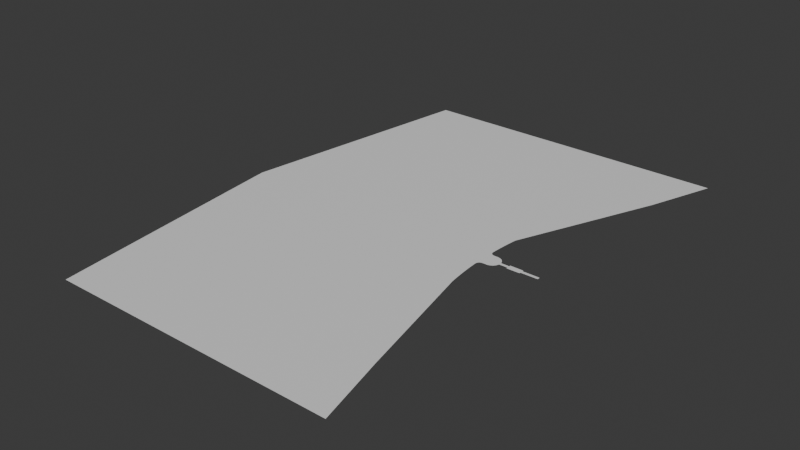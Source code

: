 # Source: Sea.blend  (saved by Blender 4.2.66; exported with 4.5.12 LTS)
import bpy
from mathutils import Matrix  # noqa: F401  (used for matrix-valued properties, if any)

bpy.ops.wm.read_factory_settings(use_empty=True)
scene = bpy.context.scene
scene.name = 'Scene'

# ---- images (referenced by path relative to the original .blend; pixels are not part of the script)
import os
ASSET_DIR = os.environ.get("B2B_ASSET_DIR", "")  # directory of the original .blend (textures are referenced by path, not embedded)
HERE = os.path.dirname(os.path.abspath(__file__))  # packed textures are extracted next to this script under _unpacked/

def load_image(name, relpath, width, height, colorspace="sRGB"):
    """Load a texture the original file referenced (path relative to the .blend, or extracted next to this script)."""
    p = next((c for c in (os.path.join(HERE, relpath), os.path.join(ASSET_DIR, relpath)) if relpath and os.path.exists(c)), "")
    if p:
        img = bpy.data.images.load(p, check_existing=True)
        img.name = name
    else:  # same state as the original file: an image datablock whose file is absent (Cycles renders it pink)
        img = bpy.data.images.new(name, width, height)
        img.source = "FILE"
        img.filepath = "//" + (relpath or name)
    img.colorspace_settings.name = colorspace
    return img
img_texturescom_pavement_square_1k_albedo_tif = load_image('TexturesCom_Pavement_Square_1K_albedo.tif', 'textures/SQUARE PAVEMENT - PBR0054/TexturesCom_Pavement_Square_1K_albedo.tif', 1024, 1024, 'sRGB')
img_texturescom_pavement_square_1k_normal_tif = load_image('TexturesCom_Pavement_Square_1K_normal.tif', 'textures/SQUARE PAVEMENT - PBR0054/TexturesCom_Pavement_Square_1K_normal.tif', 1024, 1024, 'Non-Color')
img_texturescom_pavement_square_1k_roughness_tif = load_image('TexturesCom_Pavement_Square_1K_roughness.tif', 'textures/SQUARE PAVEMENT - PBR0054/TexturesCom_Pavement_Square_1K_roughness.tif', 1024, 1024, 'Non-Color')
img_texturescom_marble_tilesherringbone8_512_albedo_tif = load_image('TexturesCom_Marble_TilesHerringbone8_512_albedo.tif', 'textures/WHITE MARBLE HERRINGBONE TILES - PBR0464/TexturesCom_Marble_TilesHerringbone8_512_albedo.tif', 1024, 1024, 'sRGB')
img_texturescom_marble_tilesherringbone8_512_normal_tif = load_image('TexturesCom_Marble_TilesHerringbone8_512_normal.tif', 'textures/WHITE MARBLE HERRINGBONE TILES - PBR0464/TexturesCom_Marble_TilesHerringbone8_512_normal.tif', 1024, 1024, 'Non-Color')
img_texturescom_marble_tilesherringbone8_512_roughness_tif = load_image('TexturesCom_Marble_TilesHerringbone8_512_roughness.tif', 'textures/WHITE MARBLE HERRINGBONE TILES - PBR0464/TexturesCom_Marble_TilesHerringbone8_512_roughness.tif', 1024, 1024, 'Non-Color')
img_texturescom_marble_slabwhite2_512_albedo_tif = load_image('TexturesCom_Marble_SlabWhite2_512_albedo.tif', 'textures/POLISHED WHITE MARBLE SLAB - PBR0430/TexturesCom_Marble_SlabWhite2_512_albedo.tif', 1024, 1024, 'sRGB')

# ---- materials (node trees are filled in below, after node groups)
mat_water = bpy.data.materials.new('Water')
mat_water.diffuse_color = (0.0, 0.127, 0.8, 1.0)
mat_water.roughness = 0.5
mat_road = bpy.data.materials.new('Road')
mat_road.roughness = 0.5
mat_trotuar = bpy.data.materials.new('Trotuar')
mat_trotuar.roughness = 0.5
mat_trotuar.specular_intensity = 1.0
mat_marble_floor = bpy.data.materials.new('Marble floor')
mat_marble_floor.roughness = 0.5
mat_maidan_floor = bpy.data.materials.new('Maidan floor')
mat_maidan_floor.roughness = 0.5
mat_water_transparent = bpy.data.materials.new('Water transparent')
mat_water_transparent.roughness = 0.5

# ---- material node trees
mat_water.use_nodes = True; mat_water.node_tree.nodes.clear()
_N = mat_water.node_tree.nodes; _L = mat_water.node_tree.links
n0 = _N.new('ShaderNodeBsdfPrincipled'); n0.name = 'Principled BSDF'; n0.location = (10, 300)
n0.inputs[0].default_value = (0.0, 0.127, 0.8, 1.0)
n0.inputs[27].default_value = (0.0, 0.0, 0.0, 1.0)
n0.inputs[28].default_value = 1.0
n1 = _N.new('ShaderNodeOutputMaterial'); n1.name = 'Material Output'; n1.location = (300, 300)
n2 = _N.new('ShaderNodeNormalMap'); n2.name = 'Normal Map'; n2.location = (-300, -300)
n2.label = 'Normal/Map'
n2.inputs[0].default_value = 0.0
_L.new(n0.outputs[0], n1.inputs[0])
_L.new(n2.outputs[0], n0.inputs[5])
n1.is_active_output = True
mat_road.use_nodes = True; mat_road.node_tree.nodes.clear()
_N = mat_road.node_tree.nodes; _L = mat_road.node_tree.links
n0 = _N.new('ShaderNodeBsdfPrincipled'); n0.name = 'Principled BSDF'; n0.location = (10, 300)
n0.inputs[27].default_value = (0.0, 0.0, 0.0, 1.0)
n0.inputs[28].default_value = 1.0
n1 = _N.new('ShaderNodeOutputMaterial'); n1.name = 'Material Output'; n1.location = (300, 300)
n2 = _N.new('ShaderNodeNormalMap'); n2.name = 'Normal Map'; n2.location = (-300, -300)
n2.label = 'Normal/Map'
n3 = _N.new('ShaderNodeTexImage'); n3.name = 'Image Texture'; n3.location = (-300, 600)
n3.image = img_texturescom_pavement_square_1k_albedo_tif
n4 = _N.new('ShaderNodeTexImage'); n4.name = 'Image Texture.001'; n4.location = (-600, -900)
n4.image = img_texturescom_pavement_square_1k_normal_tif
n5 = _N.new('ShaderNodeTexImage'); n5.name = 'Image Texture.002'; n5.location = (-300, 300)
n5.image = img_texturescom_pavement_square_1k_roughness_tif
_L.new(n0.outputs[0], n1.inputs[0])
_L.new(n2.outputs[0], n0.inputs[5])
_L.new(n3.outputs[0], n0.inputs[0])
_L.new(n4.outputs[0], n2.inputs[1])
_L.new(n5.outputs[0], n0.inputs[2])
n1.is_active_output = True
mat_trotuar.use_nodes = True; mat_trotuar.node_tree.nodes.clear()
_N = mat_trotuar.node_tree.nodes; _L = mat_trotuar.node_tree.links
n0 = _N.new('ShaderNodeBsdfPrincipled'); n0.name = 'Principled BSDF'; n0.location = (10, 300)
n0.inputs[13].default_value = 1.0
n0.inputs[27].default_value = (0.0, 0.0, 0.0, 1.0)
n0.inputs[28].default_value = 1.0
n1 = _N.new('ShaderNodeOutputMaterial'); n1.name = 'Material Output'; n1.location = (300, 300)
n2 = _N.new('ShaderNodeNormalMap'); n2.name = 'Normal Map'; n2.location = (-300, -300)
n2.label = 'Normal/Map'
n3 = _N.new('ShaderNodeTexImage'); n3.name = 'Image Texture'; n3.location = (-300, 600)
n3.image = img_texturescom_marble_tilesherringbone8_512_albedo_tif
n4 = _N.new('ShaderNodeTexImage'); n4.name = 'Image Texture.001'; n4.location = (-600, -900)
n4.image = img_texturescom_marble_tilesherringbone8_512_normal_tif
n5 = _N.new('ShaderNodeTexImage'); n5.name = 'Image Texture.002'; n5.location = (-300, 300)
n5.image = img_texturescom_marble_tilesherringbone8_512_roughness_tif
_L.new(n0.outputs[0], n1.inputs[0])
_L.new(n2.outputs[0], n0.inputs[5])
_L.new(n3.outputs[0], n0.inputs[0])
_L.new(n4.outputs[0], n2.inputs[1])
_L.new(n5.outputs[0], n0.inputs[2])
n1.is_active_output = True
mat_marble_floor.use_nodes = True; mat_marble_floor.node_tree.nodes.clear()
_N = mat_marble_floor.node_tree.nodes; _L = mat_marble_floor.node_tree.links
n0 = _N.new('ShaderNodeBsdfPrincipled'); n0.name = 'Principled BSDF'; n0.location = (10, 300)
n0.inputs[27].default_value = (0.0, 0.0, 0.0, 1.0)
n0.inputs[28].default_value = 1.0
n1 = _N.new('ShaderNodeOutputMaterial'); n1.name = 'Material Output'; n1.location = (300, 300)
n2 = _N.new('ShaderNodeNormalMap'); n2.name = 'Normal Map'; n2.location = (-300, -300)
n2.label = 'Normal/Map'
n2.inputs[0].default_value = 0.0
n3 = _N.new('ShaderNodeTexImage'); n3.name = 'Image Texture'; n3.location = (-300, 600)
n3.image = img_texturescom_marble_slabwhite2_512_albedo_tif
_L.new(n0.outputs[0], n1.inputs[0])
_L.new(n2.outputs[0], n0.inputs[5])
_L.new(n3.outputs[0], n0.inputs[0])
n1.is_active_output = True
mat_maidan_floor.use_nodes = True; mat_maidan_floor.node_tree.nodes.clear()
_N = mat_maidan_floor.node_tree.nodes; _L = mat_maidan_floor.node_tree.links
n0 = _N.new('ShaderNodeBsdfPrincipled'); n0.name = 'Principled BSDF'; n0.location = (10, 300)
n0.inputs[27].default_value = (0.0, 0.0, 0.0, 1.0)
n0.inputs[28].default_value = 1.0
n1 = _N.new('ShaderNodeOutputMaterial'); n1.name = 'Material Output'; n1.location = (300, 300)
n2 = _N.new('ShaderNodeNormalMap'); n2.name = 'Normal Map'; n2.location = (-300, -300)
n2.label = 'Normal/Map'
n2.inputs[0].default_value = 0.0
_L.new(n0.outputs[0], n1.inputs[0])
_L.new(n2.outputs[0], n0.inputs[5])
n1.is_active_output = True
mat_water_transparent.use_nodes = True; mat_water_transparent.node_tree.nodes.clear()
_N = mat_water_transparent.node_tree.nodes; _L = mat_water_transparent.node_tree.links
n0 = _N.new('ShaderNodeBsdfPrincipled'); n0.name = 'Principled BSDF'; n0.location = (10, 300)
n0.inputs[27].default_value = (0.0, 0.0, 0.0, 1.0)
n0.inputs[28].default_value = 1.0
n1 = _N.new('ShaderNodeOutputMaterial'); n1.name = 'Material Output'; n1.location = (300, 300)
n2 = _N.new('ShaderNodeNormalMap'); n2.name = 'Normal Map'; n2.location = (-300, -300)
n2.label = 'Normal/Map'
n2.inputs[0].default_value = 0.0
_L.new(n0.outputs[0], n1.inputs[0])
_L.new(n2.outputs[0], n0.inputs[5])
n1.is_active_output = True

# ---- world
world_world = bpy.data.worlds.new('World'); scene.world = world_world
world_world.use_nodes = True; world_world.node_tree.nodes.clear()
_N = world_world.node_tree.nodes; _L = world_world.node_tree.links
n0 = _N.new('ShaderNodeOutputWorld'); n0.name = 'World Output'; n0.location = (300, 300)
n1 = _N.new('ShaderNodeBackground'); n1.name = 'Background'; n1.location = (10, 300)
n1.inputs[0].default_value = (0.05088, 0.05088, 0.05088, 1.0)
_L.new(n1.outputs[0], n0.inputs[0])
n0.is_active_output = True
world_world.color = (0.05088, 0.05088, 0.05088)
world_world.sun_shadow_jitter_overblur = 0.0

# ---- meshes
me_plane_018 = bpy.data.meshes.new('Plane.018')
me_plane_018.from_pydata([(-30.95, 44.05, 4.752), (-25.08, -36.45, 4.752), (-29.68, -41.04, 4.752), (6.503, -32.69, 4.752), (9.676, 31.9, 4.752), (6.503, 32.69, 4.752), (-21.93, 35.03, 4.752), (27.72, 18.52, 4.752), (-15.82, -33.64, 4.752), (18.52, -27.72, 4.752), (-15.56, 33.76, 4.752), (-22.2, -34.91, 4.752), (-32.17, -47.05, 4.752), (23.57, -23.57, 4.752), (-31.9, 47.18, 4.752), (-31.22, -43.93, 4.752), (-25.21, 147.0, 4.752), (-30.82, 81.76, 4.752), (-28.42, 114.4, 4.752), (209.0, 732.9, 5.0), (-29.72, 98.09, 4.752), (-26.91, -130.7, 4.752), (-25.21, -147.0, 4.752), (-28.42, -114.4, 4.752), (-26.09, -138.8, 4.752), (-794.3, -732.2, 5.0), (3.267, 33.17, 4.752), (-7.912, -33.34, 4.752), (-32.22, 50.43, 4.752), (18.52, 27.72, 4.752), (-18.81, 34.08, 4.752), (-19.08, -33.96, 4.752), (3.052e-05, -33.33, 4.752), (12.76, -30.8, 4.752), (15.71, -29.4, 4.752), (21.15, -25.77, 4.752), (25.77, -21.15, 4.752), (27.72, -18.52, 4.752), (29.4, -15.71, 4.752), (30.8, -12.76, 4.752), (31.9, -9.676, 4.752), (31.9, 9.676, 4.752), (32.94, 5.846, 4.752), (30.8, 12.76, 4.752), (12.76, 30.8, 4.752), (-22.28, 171.3, 4.752), (-31.3, 73.59, 4.752), (-24.28, 155.1, 4.752), (-27.69, 122.5, 4.752), (-29.09, 106.2, 4.752), (-29.09, -106.2, 4.752), (-31.3, -73.59, 4.752), (-30.82, -81.76, 4.752), (-30.3, -89.93, 4.752), (-27.69, -122.5, 4.752), (-23.31, -163.2, 4.752), (-21.2, -179.4, 4.752), (-20.08, -187.5, 4.752), (-18.9, -195.6, 4.752), (3.052e-05, 33.33, 4.752), (-27.61, -38.52, 4.752), (29.4, 15.71, 4.752), (15.71, 29.4, 4.752), (-29.41, 41.17, 4.752), (-27.34, 38.64, 4.752), (-24.82, 36.57, 4.752), (-7.778, 33.44, 4.752), (-32.49, -50.3, 4.752), (3.267, -33.17, 4.752), (9.676, -31.9, 4.752), (32.94, -5.855, 4.752), (25.77, 21.15, 4.752), (23.57, 23.57, 4.752), (21.15, 25.77, 4.752), (-32.1, -57.25, 4.752), (-23.31, 163.2, 4.752), (-26.09, 138.8, 4.752), (-26.91, 130.7, 4.752), (-30.3, 89.93, 4.752), (-31.73, 65.42, 4.752), (-29.72, -98.09, 4.752), (-31.73, -65.42, 4.752), (-24.28, -155.1, 4.752), (-22.28, -171.3, 4.752), (-31.34, -39.93, 4.752), (-29.02, -37.1, 4.752), (26.05, 17.41, 4.752), (27.63, 14.77, 4.752), (-7.833, 31.44, 4.752), (-15.7, 31.77, 4.752), (-19.2, 32.12, 4.752), (-22.7, 33.18, 4.752), (-25.93, 34.91, 4.752), (-28.76, 37.23, 4.752), (-31.08, 40.06, 4.752), (6.113, 30.73, 4.752), (9.096, 29.98, 4.752), (-32.8, 43.29, 4.752), (17.41, 26.05, 4.752), (14.77, 27.63, 4.752), (-33.86, 46.79, 4.752), (-34.22, 50.36, 4.752), (-7.95, -31.34, 4.752), (-15.96, -31.64, 4.752), (3.071, 31.18, 4.752), (-0.06276, 31.33, 4.752), (-34.1, -57.35, 4.752), (-33.72, -65.52, 4.752), (-20.88, -195.9, 4.752), (-22.06, -187.8, 4.752), (-23.19, -179.7, 4.752), (-25.29, -163.5, 4.752), (-24.26, -171.6, 4.752), (-19.47, -32.0, 4.752), (-22.97, -33.06, 4.752), (-26.19, -34.78, 4.752), (-33.07, -43.16, 4.752), (-34.13, -46.66, 4.752), (-34.49, -50.26, 4.752), (3.071, -31.18, 4.752), (-0.04979, -31.33, 4.752), (6.113, -30.73, 4.752), (9.096, -29.98, 4.752), (11.99, -28.95, 4.752), (14.77, -27.63, 4.752), (17.41, -26.05, 4.752), (19.88, -24.22, 4.752), (22.16, -22.16, 4.752), (24.22, -19.88, 4.752), (26.05, -17.41, 4.752), (27.63, -14.77, 4.752), (28.95, -11.99, 4.752), (30.01, -9.002, 4.752), (30.01, 9.003, 4.752), (28.95, 11.99, 4.752), (24.22, 19.88, 4.752), (22.16, 22.16, 4.752), (19.88, 24.22, 4.752), (11.99, 28.95, 4.752), (-25.29, 163.5, 4.752), (-24.26, 171.6, 4.752), (-28.08, 139.0, 4.752), (-27.2, 147.2, 4.752), (-33.3, 73.7, 4.752), (-32.82, 81.88, 4.752), (-26.27, 155.3, 4.752), (-28.9, 130.9, 4.752), (-29.68, 122.7, 4.752), (-30.41, 114.6, 4.752), (-31.09, 106.4, 4.752), (-31.72, 98.23, 4.752), (-32.29, 90.06, 4.752), (-33.73, 65.51, 4.752), (-31.09, -106.4, 4.752), (-31.72, -98.23, 4.752), (-33.3, -73.7, 4.752), (-32.82, -81.88, 4.752), (-32.29, -90.06, 4.752), (-30.41, -114.6, 4.752), (-29.68, -122.7, 4.752), (-28.9, -130.9, 4.752), (-28.08, -139.0, 4.752), (-27.2, -147.2, 4.752), (-26.27, -155.3, 4.752), (32.4, -3.826, 4.752), (31.19, -5.433, 4.752), (30.86, 6.776, 4.752), (32.99, 4.195, 4.752), (31.65, 5.479, 4.752), (50.23, -5.841, 4.75), (50.24, 5.844, 4.749), (51.23, -4.344, 4.752), (51.55, 4.541, 4.752), (-12.83, -222.5, 4.765), (-15.83, 191.9, 4.761), (-59.07, -199.9, 4.882), (-63.95, 169.8, 4.88)], [], [(3, 69, 122, 121), (68, 3, 121, 119), (32, 68, 119, 120), (12, 117, 118, 67), (15, 116, 117, 12), (2, 84, 116, 15), (1, 115, 85, 60), (11, 114, 115, 1), (31, 113, 114, 11), (8, 103, 113, 31), (59, 66, 88, 105), (66, 10, 89, 88), (10, 30, 90, 89), (30, 6, 91, 90), (6, 65, 92, 91), (65, 64, 93, 92), (64, 63, 94, 93), (63, 0, 97, 94), (0, 14, 100, 97), (29, 62, 99, 98), (14, 28, 101, 100), (27, 102, 103, 8), (61, 7, 86, 87), (4, 5, 95, 96), (60, 85, 84, 2), (26, 59, 105, 104), (42, 41, 133, 166, 168, 167), (74, 106, 107, 81), (57, 109, 108, 58), (56, 110, 109, 57), (83, 112, 110, 56), (55, 111, 112, 83), (69, 33, 123, 122), (33, 34, 124, 123), (34, 9, 125, 124), (9, 35, 126, 125), (35, 13, 127, 126), (13, 36, 128, 127), (36, 37, 129, 128), (37, 38, 130, 129), (38, 39, 131, 130), (39, 40, 132, 131), (41, 43, 134, 133), (43, 61, 87, 134), (7, 71, 135, 86), (71, 72, 136, 135), (72, 73, 137, 136), (73, 29, 98, 137), (62, 44, 138, 99), (44, 4, 96, 138), (5, 26, 104, 95), (32, 120, 102, 27), (67, 118, 106, 74), (75, 45, 140, 139), (76, 16, 142, 141), (46, 17, 144, 143), (47, 75, 139, 145), (16, 47, 145, 142), (77, 76, 141, 146), (48, 77, 146, 147), (18, 48, 147, 148), (49, 18, 148, 149), (20, 49, 149, 150), (78, 20, 150, 151), (17, 78, 151, 144), (79, 46, 143, 152), (80, 154, 153, 50), (28, 79, 152, 101), (81, 107, 155, 51), (51, 155, 156, 52), (52, 156, 157, 53), (53, 157, 154, 80), (50, 153, 158, 23), (23, 158, 159, 54), (54, 159, 160, 21), (21, 160, 161, 24), (24, 161, 162, 22), (22, 162, 163, 82), (82, 163, 111, 55), (170, 42, 167, 172), (140, 45, 19, 174), (40, 70, 164, 165, 132), (167, 164, 171, 172), (70, 169, 171, 164), (58, 108, 109, 110, 112, 111, 163, 162, 161, 160, 159, 158, 153, 154, 157, 156, 155, 107, 106, 118, 117, 116, 84, 85, 115, 114, 113, 103, 102, 120, 119, 121, 122, 123, 124, 125, 126, 127, 128, 129, 130, 131, 132, 165, 164, 167, 168, 166, 133, 134, 87, 86, 135, 136, 137, 98, 99, 138, 96, 95, 104, 105, 88, 89, 90, 91, 92, 93, 94, 97, 100, 101, 152, 143, 144, 151, 150, 149, 148, 147, 146, 141, 142, 145, 139, 140, 174, 176, 175, 173)])
me_plane_018.polygons.foreach_set('use_smooth', [True] * 85)
me_plane_018.polygons.foreach_set('material_index', [5, 5, 5, 5, 5, 5, 5, 5, 5, 5, 5, 5, 5, 5, 5, 5, 5, 5, 5, 5, 5, 5, 5, 5, 5, 5, 5, 5, 5, 5, 5, 5, 5, 5, 5, 5, 5, 5, 5, 5, 5, 5, 5, 5, 5, 5, 5, 5, 5, 5, 5, 5, 5, 5, 5, 5, 5, 5, 5, 5, 5, 5, 5, 5, 5, 5, 5, 5, 5, 5, 5, 5, 5, 5, 5, 5, 5, 5, 5, 5, 5, 5, 5, 5, 5])
_uv = me_plane_018.uv_layers.new(name='UVMap')
_uv.uv.foreach_set('vector', [0.5032, 0.4837, 0.5048, 0.4841, 0.5045, 0.4851, 0.503, 0.4847, 0.5016, 0.4835, 0.5032, 0.4837, 0.503, 0.4847, 0.5015, 0.4845, 0.5, 0.4834, 0.5016, 0.4835, 0.5015, 0.4845, 0.5, 0.4844, 0.484, 0.4766, 0.483, 0.4768, 0.4828, 0.475, 0.4838, 0.475, 0.4845, 0.4781, 0.4835, 0.4785, 0.483, 0.4768, 0.484, 0.4766, 0.4852, 0.4796, 0.4844, 0.4801, 0.4835, 0.4785, 0.4845, 0.4781, 0.4875, 0.4819, 0.487, 0.4827, 0.4856, 0.4815, 0.4863, 0.4808, 0.4889, 0.4826, 0.4886, 0.4835, 0.487, 0.4827, 0.4875, 0.4819, 0.4905, 0.4831, 0.4903, 0.4841, 0.4886, 0.4835, 0.4889, 0.4826, 0.4921, 0.4833, 0.4921, 0.4842, 0.4903, 0.4841, 0.4905, 0.4831, 0.5, 0.5166, 0.4961, 0.5166, 0.4961, 0.5157, 0.5, 0.5156, 0.4961, 0.5166, 0.4923, 0.5168, 0.4922, 0.5158, 0.4961, 0.5157, 0.4923, 0.5168, 0.4906, 0.517, 0.4904, 0.516, 0.4922, 0.5158, 0.4906, 0.517, 0.4891, 0.5174, 0.4887, 0.5165, 0.4904, 0.516, 0.4891, 0.5174, 0.4876, 0.5182, 0.4871, 0.5174, 0.4887, 0.5165, 0.4876, 0.5182, 0.4864, 0.5192, 0.4857, 0.5185, 0.4871, 0.5174, 0.4864, 0.5192, 0.4854, 0.5205, 0.4845, 0.5199, 0.4857, 0.5185, 0.4854, 0.5205, 0.4846, 0.5219, 0.4837, 0.5216, 0.4845, 0.5199, 0.4846, 0.5219, 0.4841, 0.5235, 0.4831, 0.5233, 0.4837, 0.5216, 0.5092, 0.5138, 0.5078, 0.5146, 0.5074, 0.5138, 0.5087, 0.513, 0.4841, 0.5235, 0.484, 0.5251, 0.483, 0.5251, 0.4831, 0.5233, 0.4961, 0.4834, 0.496, 0.4844, 0.4921, 0.4842, 0.4921, 0.4833, 0.5146, 0.5078, 0.5138, 0.5092, 0.513, 0.5087, 0.5138, 0.5074, 0.5048, 0.5159, 0.5032, 0.5163, 0.503, 0.5153, 0.5045, 0.5149, 0.4863, 0.4808, 0.4856, 0.4815, 0.4844, 0.4801, 0.4852, 0.4796, 0.5016, 0.5165, 0.5, 0.5166, 0.5, 0.5156, 0.5015, 0.5155, 0.5164, 0.5029, 0.5159, 0.5048, 0.5149, 0.5045, 0.5154, 0.5034, 0.5158, 0.5027, 0.5164, 0.5021, 0.484, 0.4715, 0.483, 0.4714, 0.4832, 0.4674, 0.4842, 0.4674, 0.49, 0.4066, 0.489, 0.4065, 0.4896, 0.4025, 0.4906, 0.4026, 0.4894, 0.4107, 0.4885, 0.4105, 0.489, 0.4065, 0.49, 0.4066, 0.4889, 0.4147, 0.4879, 0.4146, 0.4885, 0.4105, 0.4894, 0.4107, 0.4884, 0.4187, 0.4874, 0.4186, 0.4879, 0.4146, 0.4889, 0.4147, 0.5048, 0.4841, 0.5064, 0.4847, 0.506, 0.4856, 0.5045, 0.4851, 0.5064, 0.4847, 0.5078, 0.4854, 0.5074, 0.4862, 0.506, 0.4856, 0.5078, 0.4854, 0.5092, 0.4862, 0.5087, 0.487, 0.5074, 0.4862, 0.5092, 0.4862, 0.5105, 0.4872, 0.5099, 0.4879, 0.5087, 0.487, 0.5105, 0.4872, 0.5117, 0.4883, 0.511, 0.489, 0.5099, 0.4879, 0.5117, 0.4883, 0.5128, 0.4895, 0.5121, 0.4901, 0.511, 0.489, 0.5128, 0.4895, 0.5138, 0.4908, 0.513, 0.4913, 0.5121, 0.4901, 0.5138, 0.4908, 0.5146, 0.4922, 0.5138, 0.4926, 0.513, 0.4913, 0.5146, 0.4922, 0.5153, 0.4936, 0.5144, 0.494, 0.5138, 0.4926, 0.5153, 0.4936, 0.5159, 0.4952, 0.5149, 0.4955, 0.5144, 0.494, 0.5159, 0.5048, 0.5153, 0.5064, 0.5144, 0.506, 0.5149, 0.5045, 0.5153, 0.5064, 0.5146, 0.5078, 0.5138, 0.5074, 0.5144, 0.506, 0.5138, 0.5092, 0.5128, 0.5105, 0.5121, 0.5099, 0.513, 0.5087, 0.5128, 0.5105, 0.5117, 0.5117, 0.511, 0.511, 0.5121, 0.5099, 0.5117, 0.5117, 0.5105, 0.5128, 0.5099, 0.5121, 0.511, 0.511, 0.5105, 0.5128, 0.5092, 0.5138, 0.5087, 0.513, 0.5099, 0.5121, 0.5078, 0.5146, 0.5064, 0.5153, 0.506, 0.5144, 0.5074, 0.5138, 0.5064, 0.5153, 0.5048, 0.5159, 0.5045, 0.5149, 0.506, 0.5144, 0.5032, 0.5163, 0.5016, 0.5165, 0.5015, 0.5155, 0.503, 0.5153, 0.5, 0.4834, 0.5, 0.4844, 0.496, 0.4844, 0.4961, 0.4834, 0.4838, 0.475, 0.4828, 0.475, 0.483, 0.4714, 0.484, 0.4715, 0.4884, 0.5813, 0.4889, 0.5853, 0.4879, 0.5854, 0.4874, 0.5814, 0.487, 0.5691, 0.4874, 0.5732, 0.4865, 0.5733, 0.486, 0.5692, 0.4844, 0.5366, 0.4847, 0.5407, 0.4837, 0.5408, 0.4834, 0.5367, 0.4879, 0.5772, 0.4884, 0.5813, 0.4874, 0.5814, 0.4869, 0.5773, 0.4874, 0.5732, 0.4879, 0.5772, 0.4869, 0.5773, 0.4865, 0.5733, 0.4866, 0.5651, 0.487, 0.5691, 0.486, 0.5692, 0.4856, 0.5652, 0.4862, 0.561, 0.4866, 0.5651, 0.4856, 0.5652, 0.4852, 0.5611, 0.4859, 0.557, 0.4862, 0.561, 0.4852, 0.5611, 0.4849, 0.557, 0.4855, 0.5529, 0.4859, 0.557, 0.4849, 0.557, 0.4845, 0.553, 0.4852, 0.5488, 0.4855, 0.5529, 0.4845, 0.553, 0.4842, 0.5489, 0.4849, 0.5448, 0.4852, 0.5488, 0.4842, 0.5489, 0.4839, 0.5448, 0.4847, 0.5407, 0.4849, 0.5448, 0.4839, 0.5448, 0.4837, 0.5408, 0.4842, 0.5326, 0.4844, 0.5366, 0.4834, 0.5367, 0.4832, 0.5326, 0.4852, 0.4512, 0.4842, 0.4511, 0.4845, 0.447, 0.4855, 0.4471, 0.484, 0.5251, 0.4842, 0.5326, 0.4832, 0.5326, 0.483, 0.5251, 0.4842, 0.4674, 0.4832, 0.4674, 0.4834, 0.4633, 0.4844, 0.4634, 0.4844, 0.4634, 0.4834, 0.4633, 0.4837, 0.4592, 0.4847, 0.4593, 0.4847, 0.4593, 0.4837, 0.4592, 0.4839, 0.4552, 0.4849, 0.4552, 0.4849, 0.4552, 0.4839, 0.4552, 0.4842, 0.4511, 0.4852, 0.4512, 0.4855, 0.4471, 0.4845, 0.447, 0.4849, 0.443, 0.4859, 0.443, 0.4859, 0.443, 0.4849, 0.443, 0.4852, 0.4389, 0.4862, 0.439, 0.4862, 0.439, 0.4852, 0.4389, 0.4856, 0.4348, 0.4866, 0.4349, 0.4866, 0.4349, 0.4856, 0.4348, 0.486, 0.4308, 0.487, 0.4309, 0.487, 0.4309, 0.486, 0.4308, 0.4865, 0.4267, 0.4874, 0.4268, 0.4874, 0.4268, 0.4865, 0.4267, 0.4869, 0.4227, 0.4879, 0.4228, 0.4879, 0.4228, 0.4869, 0.4227, 0.4874, 0.4186, 0.4884, 0.4187, 0.525, 0.5029, 0.5164, 0.5029, 0.5164, 0.5021, 0.5257, 0.5023, 0.4879, 0.5854, 0.4889, 0.5853, 0.6041, 0.8649, 0.4921, 0.5955, 0.5159, 0.4952, 0.5164, 0.4971, 0.5161, 0.4981, 0.5155, 0.4973, 0.5149, 0.4955, 0.5164, 0.5021, 0.5161, 0.4981, 0.5255, 0.4978, 0.5257, 0.5023, 0.5164, 0.4971, 0.525, 0.4971, 0.5255, 0.4978, 0.5161, 0.4981, 0.4906, 0.4026, 0.4896, 0.4025, 0.489, 0.4065, 0.4885, 0.4105, 0.4879, 0.4146, 0.4874, 0.4186, 0.4869, 0.4227, 0.4865, 0.4267, 0.486, 0.4308, 0.4856, 0.4348, 0.4852, 0.4389, 0.4849, 0.443, 0.4845, 0.447, 0.4842, 0.4511, 0.4839, 0.4552, 0.4837, 0.4592, 0.4834, 0.4633, 0.4832, 0.4674, 0.483, 0.4714, 0.4828, 0.475, 0.483, 0.4768, 0.4835, 0.4785, 0.4844, 0.4801, 0.4856, 0.4815, 0.487, 0.4827, 0.4886, 0.4835, 0.4903, 0.4841, 0.4921, 0.4842, 0.496, 0.4844, 0.5, 0.4844, 0.5015, 0.4845, 0.503, 0.4847, 0.5045, 0.4851, 0.506, 0.4856, 0.5074, 0.4862, 0.5087, 0.487, 0.5099, 0.4879, 0.511, 0.489, 0.5121, 0.4901, 0.513, 0.4913, 0.5138, 0.4926, 0.5144, 0.494, 0.5149, 0.4955, 0.5155, 0.4973, 0.5161, 0.4981, 0.5164, 0.5021, 0.5158, 0.5027, 0.5154, 0.5034, 0.5149, 0.5045, 0.5144, 0.506, 0.5138, 0.5074, 0.513, 0.5087, 0.5121, 0.5099, 0.511, 0.511, 0.5099, 0.5121, 0.5087, 0.513, 0.5074, 0.5138, 0.506, 0.5144, 0.5045, 0.5149, 0.503, 0.5153, 0.5015, 0.5155, 0.5, 0.5156, 0.4961, 0.5157, 0.4922, 0.5158, 0.4904, 0.516, 0.4887, 0.5165, 0.4871, 0.5174, 0.4857, 0.5185, 0.4845, 0.5199, 0.4837, 0.5216, 0.4831, 0.5233, 0.483, 0.5251, 0.4832, 0.5326, 0.4834, 0.5367, 0.4837, 0.5408, 0.4839, 0.5448, 0.4842, 0.5489, 0.4845, 0.553, 0.4849, 0.557, 0.4852, 0.5611, 0.4856, 0.5652, 0.486, 0.5692, 0.4865, 0.5733, 0.4869, 0.5773, 0.4874, 0.5814, 0.4879, 0.5854, 0.4921, 0.5955, 0.4682, 0.5845, 0.4706, 0.4005, 0.4936, 0.3892])
_uv.active_render = True
_uv = me_plane_018.uv_layers.new(name='UVMap.001')
_uv.uv.foreach_set('vector', [0.6155, 0.4791, 0.6171, 0.4795, 0.6168, 0.4804, 0.6153, 0.4801, 0.6139, 0.4789, 0.6155, 0.4791, 0.6153, 0.4801, 0.6138, 0.4798, 0.6122, 0.4788, 0.6139, 0.4789, 0.6138, 0.4798, 0.6122, 0.4798, 0.5962, 0.4719, 0.5952, 0.4721, 0.5951, 0.4703, 0.5961, 0.4703, 0.5967, 0.4735, 0.5958, 0.4739, 0.5952, 0.4721, 0.5962, 0.4719, 0.5975, 0.4749, 0.5966, 0.4755, 0.5958, 0.4739, 0.5967, 0.4735, 0.5998, 0.4772, 0.5992, 0.4781, 0.5978, 0.4769, 0.5985, 0.4762, 0.6012, 0.478, 0.6008, 0.4789, 0.5992, 0.4781, 0.5998, 0.4772, 0.6027, 0.4785, 0.6025, 0.4794, 0.6008, 0.4789, 0.6012, 0.478, 0.6044, 0.4786, 0.6043, 0.4796, 0.6025, 0.4794, 0.6027, 0.4785, 0.6122, 0.512, 0.6084, 0.512, 0.6083, 0.511, 0.6122, 0.511, 0.6084, 0.512, 0.6045, 0.5122, 0.6044, 0.5112, 0.6083, 0.511, 0.6045, 0.5122, 0.6029, 0.5123, 0.6027, 0.5114, 0.6044, 0.5112, 0.6029, 0.5123, 0.6013, 0.5128, 0.6009, 0.5119, 0.6027, 0.5114, 0.6013, 0.5128, 0.5999, 0.5136, 0.5993, 0.5127, 0.6009, 0.5119, 0.5999, 0.5136, 0.5986, 0.5146, 0.5979, 0.5139, 0.5993, 0.5127, 0.5986, 0.5146, 0.5976, 0.5159, 0.5968, 0.5153, 0.5979, 0.5139, 0.5976, 0.5159, 0.5968, 0.5173, 0.5959, 0.5169, 0.5968, 0.5153, 0.5968, 0.5173, 0.5964, 0.5189, 0.5954, 0.5187, 0.5959, 0.5169, 0.6215, 0.5092, 0.6201, 0.51, 0.6196, 0.5091, 0.6209, 0.5083, 0.5964, 0.5189, 0.5962, 0.5205, 0.5952, 0.5204, 0.5954, 0.5187, 0.6083, 0.4788, 0.6083, 0.4798, 0.6043, 0.4796, 0.6044, 0.4786, 0.6269, 0.5032, 0.626, 0.5046, 0.6252, 0.504, 0.626, 0.5027, 0.6171, 0.5112, 0.6155, 0.5116, 0.6153, 0.5107, 0.6168, 0.5103, 0.5985, 0.4762, 0.5978, 0.4769, 0.5966, 0.4755, 0.5975, 0.4749, 0.6139, 0.5119, 0.6122, 0.512, 0.6122, 0.511, 0.6138, 0.5109, 0.6286, 0.4987, 0.6281, 0.5002, 0.6272, 0.4999, 0.628, 0.4983, 0.6282, 0.4982, 0.6284, 0.4984, 0.5963, 0.4669, 0.5953, 0.4668, 0.5954, 0.4627, 0.5964, 0.4628, 0.6022, 0.402, 0.6013, 0.4019, 0.6018, 0.3978, 0.6028, 0.398, 0.6017, 0.406, 0.6007, 0.4059, 0.6013, 0.4019, 0.6022, 0.402, 0.6011, 0.4101, 0.6002, 0.4099, 0.6007, 0.4059, 0.6017, 0.406, 0.6006, 0.4141, 0.5996, 0.414, 0.6002, 0.4099, 0.6011, 0.4101, 0.6171, 0.4795, 0.6186, 0.48, 0.6182, 0.481, 0.6168, 0.4804, 0.6186, 0.48, 0.6201, 0.4807, 0.6196, 0.4816, 0.6182, 0.481, 0.6201, 0.4807, 0.6215, 0.4816, 0.6209, 0.4824, 0.6196, 0.4816, 0.6215, 0.4816, 0.6228, 0.4825, 0.6221, 0.4833, 0.6209, 0.4824, 0.6228, 0.4825, 0.624, 0.4836, 0.6233, 0.4843, 0.6221, 0.4833, 0.624, 0.4836, 0.6251, 0.4848, 0.6243, 0.4855, 0.6233, 0.4843, 0.6251, 0.4848, 0.626, 0.4861, 0.6252, 0.4867, 0.6243, 0.4855, 0.626, 0.4861, 0.6269, 0.4875, 0.626, 0.488, 0.6252, 0.4867, 0.6269, 0.4875, 0.6276, 0.489, 0.6267, 0.4894, 0.626, 0.488, 0.6276, 0.489, 0.6281, 0.4906, 0.6272, 0.4909, 0.6267, 0.4894, 0.6281, 0.5002, 0.6276, 0.5017, 0.6267, 0.5013, 0.6272, 0.4999, 0.6276, 0.5017, 0.6269, 0.5032, 0.626, 0.5027, 0.6267, 0.5013, 0.626, 0.5046, 0.6251, 0.5059, 0.6243, 0.5053, 0.6252, 0.504, 0.6251, 0.5059, 0.624, 0.5071, 0.6233, 0.5064, 0.6243, 0.5053, 0.624, 0.5071, 0.6228, 0.5082, 0.6221, 0.5074, 0.6233, 0.5064, 0.6228, 0.5082, 0.6215, 0.5092, 0.6209, 0.5083, 0.6221, 0.5074, 0.6201, 0.51, 0.6186, 0.5107, 0.6182, 0.5098, 0.6196, 0.5091, 0.6186, 0.5107, 0.6171, 0.5112, 0.6168, 0.5103, 0.6182, 0.5098, 0.6155, 0.5116, 0.6139, 0.5119, 0.6138, 0.5109, 0.6153, 0.5107, 0.6122, 0.4788, 0.6122, 0.4798, 0.6083, 0.4798, 0.6083, 0.4788, 0.5961, 0.4703, 0.5951, 0.4703, 0.5953, 0.4668, 0.5963, 0.4669, 0.6006, 0.5766, 0.6011, 0.5807, 0.6002, 0.5808, 0.5996, 0.5767, 0.5993, 0.5645, 0.5997, 0.5685, 0.5987, 0.5686, 0.5983, 0.5646, 0.5967, 0.532, 0.5969, 0.5361, 0.5959, 0.5361, 0.5957, 0.5321, 0.6001, 0.5726, 0.6006, 0.5766, 0.5996, 0.5767, 0.5992, 0.5727, 0.5997, 0.5685, 0.6001, 0.5726, 0.5992, 0.5727, 0.5987, 0.5686, 0.5988, 0.5604, 0.5993, 0.5645, 0.5983, 0.5646, 0.5978, 0.5605, 0.5985, 0.5564, 0.5988, 0.5604, 0.5978, 0.5605, 0.5975, 0.5565, 0.5981, 0.5523, 0.5985, 0.5564, 0.5975, 0.5565, 0.5971, 0.5524, 0.5978, 0.5483, 0.5981, 0.5523, 0.5971, 0.5524, 0.5968, 0.5483, 0.5974, 0.5442, 0.5978, 0.5483, 0.5968, 0.5483, 0.5964, 0.5443, 0.5972, 0.5401, 0.5974, 0.5442, 0.5964, 0.5443, 0.5962, 0.5402, 0.5969, 0.5361, 0.5972, 0.5401, 0.5962, 0.5402, 0.5959, 0.5361, 0.5964, 0.5279, 0.5967, 0.532, 0.5957, 0.5321, 0.5954, 0.528, 0.5974, 0.4465, 0.5964, 0.4465, 0.5968, 0.4424, 0.5978, 0.4425, 0.5962, 0.5205, 0.5964, 0.5279, 0.5954, 0.528, 0.5952, 0.5204, 0.5964, 0.4628, 0.5954, 0.4627, 0.5957, 0.4587, 0.5967, 0.4587, 0.5967, 0.4587, 0.5957, 0.4587, 0.5959, 0.4546, 0.5969, 0.4547, 0.5969, 0.4547, 0.5959, 0.4546, 0.5962, 0.4505, 0.5972, 0.4506, 0.5972, 0.4506, 0.5962, 0.4505, 0.5964, 0.4465, 0.5974, 0.4465, 0.5978, 0.4425, 0.5968, 0.4424, 0.5971, 0.4383, 0.5981, 0.4384, 0.5981, 0.4384, 0.5971, 0.4383, 0.5975, 0.4343, 0.5985, 0.4344, 0.5985, 0.4344, 0.5975, 0.4343, 0.5978, 0.4302, 0.5988, 0.4303, 0.5988, 0.4303, 0.5978, 0.4302, 0.5983, 0.4261, 0.5993, 0.4263, 0.5993, 0.4263, 0.5983, 0.4261, 0.5987, 0.4221, 0.5997, 0.4222, 0.5997, 0.4222, 0.5987, 0.4221, 0.5992, 0.418, 0.6001, 0.4182, 0.6001, 0.4182, 0.5992, 0.418, 0.5996, 0.414, 0.6006, 0.4141, 0.6372, 0.4987, 0.6286, 0.4987, 0.6287, 0.4981, 0.6379, 0.4981, 0.6002, 0.5808, 0.6011, 0.5807, 0.7163, 0.8603, 0.6044, 0.5909, 0.6281, 0.4906, 0.6286, 0.492, 0.6284, 0.4924, 0.628, 0.4923, 0.6272, 0.4909, 0.6282, 0.4975, 0.6286, 0.4927, 0.6378, 0.4926, 0.6377, 0.4979, 0.6286, 0.492, 0.6372, 0.492, 0.6378, 0.4924, 0.6284, 0.4924, 0.6028, 0.398, 0.6018, 0.3978, 0.6013, 0.4019, 0.6007, 0.4059, 0.6002, 0.4099, 0.5996, 0.414, 0.5992, 0.418, 0.5987, 0.4221, 0.5983, 0.4261, 0.5978, 0.4302, 0.5975, 0.4343, 0.5971, 0.4383, 0.5968, 0.4424, 0.5964, 0.4465, 0.5962, 0.4505, 0.5959, 0.4546, 0.5957, 0.4587, 0.5954, 0.4627, 0.5953, 0.4668, 0.5951, 0.4703, 0.5952, 0.4721, 0.5958, 0.4739, 0.5966, 0.4755, 0.5978, 0.4769, 0.5992, 0.4781, 0.6008, 0.4789, 0.6025, 0.4794, 0.6043, 0.4796, 0.6083, 0.4798, 0.6122, 0.4798, 0.6138, 0.4798, 0.6153, 0.4801, 0.6168, 0.4804, 0.6182, 0.481, 0.6196, 0.4816, 0.6209, 0.4824, 0.6221, 0.4833, 0.6233, 0.4843, 0.6243, 0.4855, 0.6252, 0.4867, 0.626, 0.488, 0.6267, 0.4894, 0.6272, 0.4909, 0.628, 0.4923, 0.6282, 0.4931, 0.6282, 0.4976, 0.6281, 0.4979, 0.628, 0.4983, 0.6272, 0.4999, 0.6267, 0.5013, 0.626, 0.5027, 0.6252, 0.504, 0.6243, 0.5053, 0.6233, 0.5064, 0.6221, 0.5074, 0.6209, 0.5083, 0.6196, 0.5091, 0.6182, 0.5098, 0.6168, 0.5103, 0.6153, 0.5107, 0.6138, 0.5109, 0.6122, 0.511, 0.6083, 0.511, 0.6044, 0.5112, 0.6027, 0.5114, 0.6009, 0.5119, 0.5993, 0.5127, 0.5979, 0.5139, 0.5968, 0.5153, 0.5959, 0.5169, 0.5954, 0.5187, 0.5952, 0.5204, 0.5954, 0.528, 0.5957, 0.5321, 0.5959, 0.5361, 0.5962, 0.5402, 0.5964, 0.5443, 0.5968, 0.5483, 0.5971, 0.5524, 0.5975, 0.5565, 0.5978, 0.5605, 0.5983, 0.5646, 0.5987, 0.5686, 0.5992, 0.5727, 0.5996, 0.5767, 0.6002, 0.5808, 0.6044, 0.5909, 0.5383, 0.5824, 0.5407, 0.3998, 0.6059, 0.3846])
_ca = me_plane_018.color_attributes.new('Col', 'BYTE_COLOR', 'CORNER')
_ca.data.foreach_set('color', [0.0, 0.0, 1.0, 1.0, 0.0, 0.1119, 1.0, 1.0, 0.0, 1.0, 1.0, 1.0, 0.0, 1.0, 1.0, 1.0, 0.0, 0.08438, 1.0, 1.0, 0.0, 0.0, 1.0, 1.0, 0.0, 1.0, 1.0, 1.0, 0.0, 1.0, 1.0, 1.0, 0.0, 0.0, 1.0, 1.0, 0.0, 0.08438, 1.0, 1.0, 0.0, 1.0, 1.0, 1.0, 0.0, 1.0, 1.0, 1.0, 0.0, 0.04667, 1.0, 1.0, 0.0, 1.0, 1.0, 1.0, 0.0, 1.0, 1.0, 1.0, 0.0, 0.0, 1.0, 1.0, 0.0, 0.0, 1.0, 1.0, 0.0, 1.0, 1.0, 1.0, 0.0, 1.0, 1.0, 1.0, 0.0, 0.04667, 1.0, 1.0, 0.0, 0.05286, 1.0, 1.0, 0.0, 1.0, 1.0, 1.0, 0.0, 1.0, 1.0, 1.0, 0.0, 0.0, 1.0, 1.0, 0.0, 0.1095, 1.0, 1.0, 0.0, 1.0, 1.0, 1.0, 0.0, 1.0, 1.0, 1.0, 0.0, 0.0, 1.0, 1.0, 0.0, 0.0, 1.0, 1.0, 0.0, 1.0, 1.0, 1.0, 0.0, 1.0, 1.0, 1.0, 0.0, 0.1095, 1.0, 1.0, 0.0, 0.02122, 1.0, 1.0, 0.0, 1.0, 1.0, 1.0, 0.0, 1.0, 1.0, 1.0, 0.0, 0.0, 1.0, 1.0, 0.0, 0.0, 1.0, 1.0, 0.0, 1.0, 1.0, 1.0, 0.0, 1.0, 1.0, 1.0, 0.0, 0.02122, 1.0, 1.0, 0.0, 0.002125, 1.0, 1.0, 0.0, 0.1095, 1.0, 1.0, 0.0, 1.0, 1.0, 1.0, 0.0, 1.0, 1.0, 1.0, 0.0, 0.1095, 1.0, 1.0, 0.0, 0.03955, 1.0, 1.0, 0.0, 1.0, 1.0, 1.0, 0.0, 1.0, 1.0, 1.0, 0.0, 0.03955, 1.0, 1.0, 0.0, 0.0, 1.0, 1.0, 0.0, 1.0, 1.0, 1.0, 0.0, 1.0, 1.0, 1.0, 0.0, 0.0, 1.0, 1.0, 0.0, 0.1946, 1.0, 1.0, 0.0, 1.0, 1.0, 1.0, 0.0, 1.0, 1.0, 1.0, 0.0, 0.1946, 1.0, 1.0, 0.0, 0.0, 1.0, 1.0, 0.0, 1.0, 1.0, 1.0, 0.0, 1.0, 1.0, 1.0, 0.0, 0.0, 1.0, 1.0, 0.0, 0.1095, 1.0, 1.0, 0.0, 1.0, 1.0, 1.0, 0.0, 1.0, 1.0, 1.0, 0.0, 0.1095, 1.0, 1.0, 0.0, 0.0, 1.0, 1.0, 0.0, 1.0, 1.0, 1.0, 0.0, 1.0, 1.0, 1.0, 0.0, 0.0, 1.0, 1.0, 0.0, 0.117, 1.0, 1.0, 0.0, 1.0, 1.0, 1.0, 0.0, 1.0, 1.0, 1.0, 0.0, 0.117, 1.0, 1.0, 0.0, 0.002732, 1.0, 1.0, 0.0, 1.0, 1.0, 1.0, 0.0, 1.0, 1.0, 1.0, 0.0, 0.1248, 1.0, 1.0, 0.0, 0.0003035, 1.0, 1.0, 0.0, 1.0, 1.0, 1.0, 0.0, 1.0, 1.0, 1.0, 0.0, 0.002732, 1.0, 1.0, 0.0, 0.1195, 1.0, 1.0, 0.0, 1.0, 1.0, 1.0, 0.0, 1.0, 1.0, 1.0, 0.0, 0.07227, 1.0, 1.0, 0.0, 1.0, 1.0, 1.0, 0.0, 1.0, 1.0, 1.0, 0.0, 0.0, 1.0, 1.0, 0.0, 0.0, 1.0, 1.0, 0.0, 0.04092, 1.0, 1.0, 0.0, 1.0, 1.0, 1.0, 0.0, 1.0, 1.0, 1.0, 0.0, 0.0, 1.0, 1.0, 0.0, 0.1274, 1.0, 1.0, 0.0, 1.0, 1.0, 1.0, 0.0, 1.0, 1.0, 1.0, 0.0, 0.0, 1.0, 1.0, 0.0, 1.0, 1.0, 1.0, 0.0, 1.0, 1.0, 1.0, 0.0, 0.05286, 1.0, 1.0, 0.0, 0.0003035, 1.0, 1.0, 0.0, 0.002125, 1.0, 1.0, 0.0, 1.0, 1.0, 1.0, 0.0, 1.0, 1.0, 1.0, 0.0, 0.0, 1.0, 1.0, 0.0, 0.0, 1.0, 1.0, 0.0, 1.0, 1.0, 1.0, 0.0, 1.0, 1.0, 1.0, 0.0, 1.0, 1.0, 1.0, 0.0, 1.0, 1.0, 1.0, 0.0, 0.2016, 1.0, 1.0, 0.0, 1.0, 1.0, 1.0, 0.0, 1.0, 1.0, 1.0, 0.0, 0.15, 1.0, 1.0, 0.0, 0.0, 1.0, 1.0, 0.0, 1.0, 1.0, 1.0, 0.0, 1.0, 1.0, 1.0, 0.0, 0.0, 1.0, 1.0, 0.0, 0.05286, 1.0, 1.0, 0.0, 1.0, 1.0, 1.0, 0.0, 1.0, 1.0, 1.0, 0.0, 0.0, 1.0, 1.0, 0.0, 0.08438, 1.0, 1.0, 0.0, 1.0, 1.0, 1.0, 0.0, 1.0, 1.0, 1.0, 0.0, 0.05286, 1.0, 1.0, 0.0, 0.0, 1.0, 1.0, 0.0, 1.0, 1.0, 1.0, 0.0, 1.0, 1.0, 1.0, 0.0, 0.08438, 1.0, 1.0, 0.0, 0.1119, 1.0, 1.0, 0.0, 0.0, 1.0, 1.0, 0.0, 1.0, 1.0, 1.0, 0.0, 1.0, 1.0, 1.0, 0.0, 0.0, 1.0, 1.0, 0.0, 0.1248, 1.0, 1.0, 0.0, 1.0, 1.0, 1.0, 0.0, 1.0, 1.0, 1.0, 0.0, 0.1248, 1.0, 1.0, 0.0, 0.0, 1.0, 1.0, 0.0, 1.0, 1.0, 1.0, 0.0, 1.0, 1.0, 1.0, 0.0, 0.0, 1.0, 1.0, 0.0, 0.0, 1.0, 1.0, 0.0, 1.0, 1.0, 1.0, 0.0, 1.0, 1.0, 1.0, 0.0, 0.0, 1.0, 1.0, 0.0, 0.1274, 1.0, 1.0, 0.0, 1.0, 1.0, 1.0, 0.0, 1.0, 1.0, 1.0, 0.0, 0.1274, 1.0, 1.0, 0.0, 0.1274, 1.0, 1.0, 0.0, 1.0, 1.0, 1.0, 0.0, 1.0, 1.0, 1.0, 0.0, 0.1274, 1.0, 1.0, 0.0, 0.04519, 1.0, 1.0, 0.0, 1.0, 1.0, 1.0, 0.0, 1.0, 1.0, 1.0, 0.0, 0.04519, 1.0, 1.0, 0.0, 0.0, 1.0, 1.0, 0.0, 1.0, 1.0, 1.0, 0.0, 1.0, 1.0, 1.0, 0.0, 0.0, 1.0, 1.0, 0.0, 0.1301, 1.0, 1.0, 0.0, 1.0, 1.0, 1.0, 0.0, 1.0, 1.0, 1.0, 0.0, 0.1301, 1.0, 1.0, 0.0, 0.0, 1.0, 1.0, 0.0, 1.0, 1.0, 1.0, 0.0, 1.0, 1.0, 1.0, 0.0, 0.0, 1.0, 1.0, 0.0, 0.0865, 1.0, 1.0, 0.0, 1.0, 1.0, 1.0, 0.0, 1.0, 1.0, 1.0, 0.0, 0.0865, 1.0, 1.0, 0.0, 0.0, 1.0, 1.0, 0.0, 1.0, 1.0, 1.0, 0.0, 1.0, 1.0, 1.0, 0.0, 0.04092, 1.0, 1.0, 0.0, 0.1195, 1.0, 1.0, 0.0, 1.0, 1.0, 1.0, 0.0, 1.0, 1.0, 1.0, 0.0, 0.1195, 1.0, 1.0, 0.0, 0.08438, 1.0, 1.0, 0.0, 1.0, 1.0, 1.0, 0.0, 1.0, 1.0, 1.0, 0.0, 0.08438, 1.0, 1.0, 0.0, 0.0, 1.0, 1.0, 0.0, 1.0, 1.0, 1.0, 0.0, 1.0, 1.0, 1.0, 0.0, 0.0, 1.0, 1.0, 0.0, 0.1248, 1.0, 1.0, 0.0, 1.0, 1.0, 1.0, 0.0, 1.0, 1.0, 1.0, 0.0, 0.0003035, 1.0, 1.0, 0.0, 0.1221, 1.0, 1.0, 0.0, 1.0, 1.0, 1.0, 0.0, 1.0, 1.0, 1.0, 0.0, 0.1221, 1.0, 1.0, 0.0, 0.0, 1.0, 1.0, 0.0, 1.0, 1.0, 1.0, 0.0, 1.0, 1.0, 1.0, 0.0, 0.1274, 1.0, 1.0, 0.0, 0.0003035, 1.0, 1.0, 0.0, 1.0, 1.0, 1.0, 0.0, 1.0, 1.0, 1.0, 0.0, 0.0, 1.0, 1.0, 0.0, 1.0, 1.0, 1.0, 0.0, 1.0, 1.0, 1.0, 0.0, 0.07227, 1.0, 1.0, 0.0, 0.0, 1.0, 1.0, 0.0, 1.0, 1.0, 1.0, 0.0, 1.0, 1.0, 1.0, 0.0, 0.2016, 1.0, 1.0, 0.0, 0.09306, 1.0, 1.0, 0.0, 0.0, 1.0, 1.0, 0.0, 1.0, 1.0, 1.0, 0.0, 1.0, 1.0, 1.0, 0.0, 0.0, 1.0, 1.0, 0.0, 0.06848, 1.0, 1.0, 0.0, 1.0, 1.0, 1.0, 0.0, 1.0, 1.0, 1.0, 0.0, 0.0, 1.0, 1.0, 0.0, 0.1195, 1.0, 1.0, 0.0, 1.0, 1.0, 1.0, 0.0, 1.0, 1.0, 1.0, 0.0, 0.0, 1.0, 1.0, 0.0, 0.09306, 1.0, 1.0, 0.0, 1.0, 1.0, 1.0, 0.0, 1.0, 1.0, 1.0, 0.0, 0.06848, 1.0, 1.0, 0.0, 0.0, 1.0, 1.0, 0.0, 1.0, 1.0, 1.0, 0.0, 1.0, 1.0, 1.0, 0.0, 0.1195, 1.0, 1.0, 0.0, 0.0, 1.0, 1.0, 0.0, 1.0, 1.0, 1.0, 0.0, 1.0, 1.0, 1.0, 0.0, 0.0, 1.0, 1.0, 0.0, 0.1195, 1.0, 1.0, 0.0, 1.0, 1.0, 1.0, 0.0, 1.0, 1.0, 1.0, 0.0, 0.1274, 1.0, 1.0, 0.0, 0.0, 1.0, 1.0, 0.0, 1.0, 1.0, 1.0, 0.0, 1.0, 1.0, 1.0, 0.0, 0.0, 1.0, 1.0, 0.0, 0.1274, 1.0, 1.0, 0.0, 1.0, 1.0, 1.0, 0.0, 1.0, 1.0, 1.0, 0.0, 0.09531, 1.0, 1.0, 0.0, 0.0, 1.0, 1.0, 0.0, 1.0, 1.0, 1.0, 0.0, 1.0, 1.0, 1.0, 0.0, 0.0, 1.0, 1.0, 0.0, 0.09531, 1.0, 1.0, 0.0, 1.0, 1.0, 1.0, 0.0, 1.0, 1.0, 1.0, 0.0, 0.1195, 1.0, 1.0, 0.0, 0.0, 1.0, 1.0, 0.0, 1.0, 1.0, 1.0, 0.0, 1.0, 1.0, 1.0, 0.0, 0.117, 1.0, 1.0, 0.0, 0.0, 1.0, 1.0, 0.0, 1.0, 1.0, 1.0, 0.0, 1.0, 1.0, 1.0, 0.0, 0.0999, 1.0, 1.0, 0.0, 1.0, 1.0, 1.0, 0.0, 1.0, 1.0, 1.0, 0.0, 0.0, 1.0, 1.0, 0.0, 0.1195, 1.0, 1.0, 0.0, 0.117, 1.0, 1.0, 0.0, 1.0, 1.0, 1.0, 0.0, 1.0, 1.0, 1.0, 0.0, 0.15, 1.0, 1.0, 0.0, 1.0, 1.0, 1.0, 0.0, 1.0, 1.0, 1.0, 0.0, 0.0, 1.0, 1.0, 0.0, 0.0, 1.0, 1.0, 0.0, 1.0, 1.0, 1.0, 0.0, 1.0, 1.0, 1.0, 0.0, 0.1301, 1.0, 1.0, 0.0, 0.1301, 1.0, 1.0, 0.0, 1.0, 1.0, 1.0, 0.0, 1.0, 1.0, 1.0, 0.0, 0.0, 1.0, 1.0, 0.0, 0.0, 1.0, 1.0, 0.0, 1.0, 1.0, 1.0, 0.0, 1.0, 1.0, 1.0, 0.0, 0.0999, 1.0, 1.0, 0.0, 0.0, 1.0, 1.0, 0.0, 1.0, 1.0, 1.0, 0.0, 1.0, 1.0, 1.0, 0.0, 0.07036, 1.0, 1.0, 0.0, 0.07036, 1.0, 1.0, 0.0, 1.0, 1.0, 1.0, 0.0, 1.0, 1.0, 1.0, 0.0, 0.0, 1.0, 1.0, 0.0, 0.0, 1.0, 1.0, 0.0, 1.0, 1.0, 1.0, 0.0, 1.0, 1.0, 1.0, 0.0, 0.07619, 1.0, 1.0, 0.0, 0.07619, 1.0, 1.0, 0.0, 1.0, 1.0, 1.0, 0.0, 1.0, 1.0, 1.0, 0.0, 0.0, 1.0, 1.0, 0.0, 0.0, 1.0, 1.0, 0.0, 1.0, 1.0, 1.0, 0.0, 1.0, 1.0, 1.0, 0.0, 0.09531, 1.0, 1.0, 0.0, 0.09531, 1.0, 1.0, 0.0, 1.0, 1.0, 1.0, 0.0, 1.0, 1.0, 1.0, 0.0, 0.09306, 1.0, 1.0, 0.0, 0.09306, 1.0, 1.0, 0.0, 1.0, 1.0, 1.0, 0.0, 1.0, 1.0, 1.0, 0.0, 0.0, 1.0, 1.0, 0.2346, 0.0, 1.0, 1.0, 0.0, 0.0, 1.0, 1.0, 0.0, 1.0, 1.0, 1.0, 0.4287, 1.0, 1.0, 1.0, 0.0, 1.0, 1.0, 1.0, 0.0, 0.0, 1.0, 1.0, 0.0, 1.0, 0.0, 0.0, 0.0, 1.0, 1.0, 1.0, 0.0, 0.0, 1.0, 1.0, 0.0, 0.09306, 1.0, 1.0, 0.0, 1.0, 1.0, 1.0, 0.0, 1.0, 1.0, 1.0, 0.0, 1.0, 1.0, 1.0, 0.0, 1.0, 1.0, 1.0, 0.0, 1.0, 1.0, 1.0, 0.3467, 1.0, 1.0, 1.0, 0.4287, 1.0, 1.0, 1.0, 0.0, 0.09306, 1.0, 1.0, 0.2232, 0.02416, 1.0, 1.0, 0.3467, 1.0, 1.0, 1.0, 0.0, 1.0, 1.0, 1.0, 0.0, 0.0, 1.0, 1.0, 0.0, 1.0, 1.0, 1.0, 0.0, 1.0, 1.0, 1.0, 0.0, 1.0, 1.0, 1.0, 0.0, 1.0, 1.0, 1.0, 0.0, 1.0, 1.0, 1.0, 0.0, 1.0, 1.0, 1.0, 0.0, 1.0, 1.0, 1.0, 0.0, 1.0, 1.0, 1.0, 0.0, 1.0, 1.0, 1.0, 0.0, 1.0, 1.0, 1.0, 0.0, 1.0, 1.0, 1.0, 0.0, 1.0, 1.0, 1.0, 0.0, 1.0, 1.0, 1.0, 0.0, 1.0, 1.0, 1.0, 0.0, 1.0, 1.0, 1.0, 0.0, 1.0, 1.0, 1.0, 0.0, 1.0, 1.0, 1.0, 0.0, 1.0, 1.0, 1.0, 0.0, 1.0, 1.0, 1.0, 0.0, 1.0, 1.0, 1.0, 0.0, 1.0, 1.0, 1.0, 0.0, 1.0, 1.0, 1.0, 0.0, 1.0, 1.0, 1.0, 0.0, 1.0, 1.0, 1.0, 0.0, 1.0, 1.0, 1.0, 0.0, 1.0, 1.0, 1.0, 0.0, 1.0, 1.0, 1.0, 0.0, 1.0, 1.0, 1.0, 0.0, 1.0, 1.0, 1.0, 0.0, 1.0, 1.0, 1.0, 0.0, 1.0, 1.0, 1.0, 0.0, 1.0, 1.0, 1.0, 0.0, 1.0, 1.0, 1.0, 0.0, 1.0, 1.0, 1.0, 0.0, 1.0, 1.0, 1.0, 0.0, 1.0, 1.0, 1.0, 0.0, 1.0, 1.0, 1.0, 0.0, 1.0, 1.0, 1.0, 0.0, 1.0, 1.0, 1.0, 0.0, 1.0, 1.0, 1.0, 0.0, 1.0, 1.0, 1.0, 0.0, 1.0, 1.0, 1.0, 0.0, 1.0, 1.0, 1.0, 0.0, 1.0, 1.0, 1.0, 0.0, 1.0, 1.0, 1.0, 0.0, 1.0, 1.0, 1.0, 0.0, 1.0, 1.0, 1.0, 0.0, 1.0, 1.0, 1.0, 0.0, 1.0, 1.0, 1.0, 0.0, 1.0, 1.0, 1.0, 0.0, 1.0, 1.0, 1.0, 0.0, 1.0, 1.0, 1.0, 0.0, 1.0, 1.0, 1.0, 0.0, 1.0, 1.0, 1.0, 0.0, 1.0, 1.0, 1.0, 0.0, 1.0, 1.0, 1.0, 0.0, 1.0, 1.0, 1.0, 0.0, 1.0, 1.0, 1.0, 0.0, 1.0, 1.0, 1.0, 0.0, 1.0, 1.0, 1.0, 0.0, 1.0, 1.0, 1.0, 0.0, 1.0, 1.0, 1.0, 0.0, 1.0, 1.0, 1.0, 0.0, 1.0, 1.0, 1.0, 0.0, 1.0, 1.0, 1.0, 0.0, 1.0, 1.0, 1.0, 0.0, 1.0, 1.0, 1.0, 0.0, 1.0, 1.0, 1.0, 0.0, 1.0, 1.0, 1.0, 0.0, 1.0, 1.0, 1.0, 0.0, 1.0, 1.0, 1.0, 0.0, 1.0, 1.0, 1.0, 0.0, 1.0, 1.0, 1.0, 0.0, 1.0, 1.0, 1.0, 0.0, 1.0, 1.0, 1.0, 0.0, 1.0, 1.0, 1.0, 0.0, 1.0, 1.0, 1.0, 0.0, 1.0, 1.0, 1.0, 0.0, 1.0, 1.0, 1.0, 0.0, 1.0, 1.0, 1.0, 0.0, 1.0, 1.0, 1.0, 0.0, 1.0, 1.0, 1.0, 0.0, 1.0, 1.0, 1.0, 0.0, 1.0, 1.0, 1.0, 0.0, 1.0, 1.0, 1.0, 0.0, 1.0, 1.0, 1.0, 0.0, 1.0, 1.0, 1.0, 0.0, 1.0, 1.0, 1.0, 0.0, 1.0, 1.0, 1.0])
me_plane_018.materials.append(mat_water)
me_plane_018.materials.append(mat_road)
me_plane_018.materials.append(mat_trotuar)
me_plane_018.materials.append(mat_marble_floor)
me_plane_018.materials.append(mat_maidan_floor)
me_plane_018.materials.append(mat_water_transparent)
me_plane_018.update()
me_plane_018.normals_split_custom_set([tuple(v) for v in zip(*[iter([-1.881e-08, 0.0, 1.0, -7.523e-08, 0.0, 1.0, -1.134e-05, -6.382e-08, 1.0, -1.135e-05, -2.86e-07, 1.0, -1.85e-08, 0.0, 1.0, -1.881e-08, 0.0, 1.0, -1.135e-05, -2.86e-07, 1.0, -1.169e-05, -2.966e-07, 1.0, -3.73e-08, 0.0, 1.0, -1.85e-08, 0.0, 1.0, -1.169e-05, -2.966e-07, 1.0, -3.418e-05, -5.624e-07, 1.0, -1.787e-07, 0.0, 1.0, 3.816e-05, 4.196e-07, 1.0, 3.818e-05, 3.763e-07, 1.0, -1.193e-07, 0.0, 1.0, -9.512e-08, 0.0, 1.0, 3.817e-05, 3.338e-07, 1.0, 3.816e-05, 4.196e-07, 1.0, -1.787e-07, 0.0, 1.0, 1.729e-08, 0.0, 1.0, 3.816e-05, 5.771e-07, 1.0, 3.817e-05, 3.338e-07, 1.0, -9.512e-08, 0.0, 1.0, -6.917e-08, 0.0, 1.0, 3.795e-05, 5.593e-07, 1.0, 3.808e-05, 3.612e-07, 1.0, 0.0, 0.0, 1.0, 1.354e-12, 0.0, 1.0, 3.788e-05, 5.719e-07, 1.0, 3.795e-05, 5.593e-07, 1.0, -6.917e-08, 0.0, 1.0, -1.224e-09, 0.0, 1.0, 3.776e-05, 2.595e-07, 1.0, 3.788e-05, 5.719e-07, 1.0, 1.354e-12, 0.0, 1.0, -7.04e-08, 0.0, 1.0, -5.822e-05, -6.255e-07, 1.0, 3.776e-05, 2.595e-07, 1.0, -1.224e-09, 0.0, 1.0, -1.972e-08, 0.0, 1.0, -1.548e-08, 0.0, 1.0, -1.027e-05, -8.687e-08, 1.0, -2.762e-05, -4.282e-07, 1.0, -1.548e-08, 0.0, 1.0, 5.242e-09, 0.0, 1.0, -1.023e-05, -2.552e-07, 1.0, -1.027e-05, -8.687e-08, 1.0, 5.242e-09, 0.0, 1.0, -1.761e-08, 0.0, 1.0, -5.809e-05, -7.9e-07, 1.0, -1.023e-05, -2.552e-07, 1.0, -1.761e-08, 0.0, 1.0, 6.918e-08, 0.0, 1.0, 3.792e-05, 6.642e-07, 1.0, -5.809e-05, -7.9e-07, 1.0, 6.918e-08, 0.0, 1.0, 6.918e-08, 0.0, 1.0, 3.803e-05, 3.777e-07, 1.0, 3.792e-05, 6.642e-07, 1.0, 6.918e-08, 0.0, 1.0, 0.0, 0.0, 1.0, 3.809e-05, 3.786e-07, 1.0, 3.803e-05, 3.777e-07, 1.0, 0.0, 0.0, 1.0, -6.917e-08, 0.0, 1.0, 3.813e-05, 3.44e-07, 1.0, 3.809e-05, 3.786e-07, 1.0, -6.917e-08, 0.0, 1.0, -6.917e-08, 0.0, 1.0, 3.818e-05, 6.257e-07, 1.0, 3.813e-05, 3.44e-07, 1.0, -6.917e-08, 0.0, 1.0, 0.0, 0.0, 1.0, 3.825e-05, 6.444e-07, 1.0, 3.818e-05, 6.257e-07, 1.0, 1.505e-07, 0.0, 1.0, 3.762e-08, 0.0, 1.0, -5.912e-05, -8.363e-07, 1.0, -5.902e-05, -7.708e-07, 1.0, 0.0, 0.0, 1.0, 1.266e-07, 0.0, 1.0, 3.829e-05, 4.171e-07, 1.0, 3.825e-05, 6.444e-07, 1.0, 0.0, 0.0, 1.0, -1.028e-05, -2.442e-07, 1.0, -5.822e-05, -6.255e-07, 1.0, -7.04e-08, 0.0, 1.0, -7.523e-08, 0.0, 1.0, 0.0, 0.0, 1.0, -1.105e-05, 2.858e-08, 1.0, -1.107e-05, -1.946e-07, 1.0, 9.899e-13, 0.0, 1.0, -1.881e-08, 0.0, 1.0, -1.134e-05, 6.138e-08, 1.0, -1.129e-05, -1.578e-07, 1.0, 0.0, 0.0, 1.0, 3.808e-05, 3.612e-07, 1.0, 3.816e-05, 5.771e-07, 1.0, 1.729e-08, 0.0, 1.0, 3.742e-08, 0.0, 1.0, -1.972e-08, 0.0, 1.0, -2.762e-05, -4.282e-07, 1.0, -1.169e-05, -1.531e-07, 1.0, 3.678e-05, 0.0002525, 1.0, 9.699e-06, -7.891e-06, 1.0, 4.314e-05, -7.639e-06, 1.0, 0.001581, 1.157e-05, 1.0, 0.001581, 1.157e-05, 1.0, -0.0002859, 0.0001819, 1.0, -6.855e-08, 0.0, 1.0, 3.374e-05, 2.684e-07, 1.0, 3.818e-05, 3.982e-07, 1.0, 4.535e-09, 0.0, 1.0, -8.008e-08, 0.0, 1.0, 3.813e-05, 3.28e-07, 1.0, 0.001572, 1.966e-05, 1.0, 0.001607, 2.01e-05, 1.0, -4.732e-08, 0.0, 1.0, 3.815e-05, 3.319e-07, 1.0, 3.813e-05, 3.28e-07, 1.0, -8.008e-08, 0.0, 1.0, -1.092e-08, 0.0, 1.0, 3.817e-05, 3.236e-07, 1.0, 3.815e-05, 3.319e-07, 1.0, -4.732e-08, 0.0, 1.0, 2.548e-08, 0.0, 1.0, 3.819e-05, 3.459e-07, 1.0, 3.817e-05, 3.236e-07, 1.0, -1.092e-08, 0.0, 1.0, -7.523e-08, 0.0, 1.0, -3.762e-08, 0.0, 1.0, -1.128e-05, -6.822e-08, 1.0, -1.134e-05, -6.382e-08, 1.0, -3.762e-08, 0.0, 1.0, 3.761e-08, 0.0, 1.0, -1.12e-05, -5.303e-08, 1.0, -1.128e-05, -6.822e-08, 1.0, 3.761e-08, 0.0, 1.0, 3.761e-08, 0.0, 1.0, -1.117e-05, -3.789e-08, 1.0, -1.12e-05, -5.303e-08, 1.0, 3.761e-08, 0.0, 1.0, 0.0, 0.0, 1.0, -1.115e-05, -4.395e-08, 1.0, -1.117e-05, -3.789e-08, 1.0, 0.0, 0.0, 1.0, 0.0, 0.0, 1.0, -5.904e-05, -6.488e-07, 1.0, -1.115e-05, -4.395e-08, 1.0, 0.0, 0.0, 1.0, 0.0, 0.0, 1.0, -1.108e-05, -3.626e-08, 1.0, -5.904e-05, -6.488e-07, 1.0, 0.0, 0.0, 1.0, 0.0, 0.0, 1.0, -1.106e-05, -2.392e-08, 1.0, -1.108e-05, -3.626e-08, 1.0, 0.0, 0.0, 1.0, 7.523e-08, 0.0, 1.0, -1.1e-05, -2.416e-08, 1.0, -1.106e-05, -2.392e-08, 1.0, 7.523e-08, 0.0, 1.0, 1.493e-07, 0.0, 1.0, -1.131e-05, -3.2e-07, 1.0, -1.1e-05, -2.416e-08, 1.0, 1.493e-07, 0.0, 1.0, 3.417e-05, -1.541e-05, 1.0, 4.326e-05, -1.551e-05, 1.0, -1.131e-05, -3.2e-07, 1.0, 9.699e-06, -7.891e-06, 1.0, -1.178e-09, 0.0, 1.0, -1.139e-05, -9.371e-09, 1.0, 4.314e-05, -7.639e-06, 1.0, -1.178e-09, 0.0, 1.0, -7.523e-08, 0.0, 1.0, -1.107e-05, -1.946e-07, 1.0, -1.139e-05, -9.371e-09, 1.0, 0.0, 0.0, 1.0, -7.523e-08, 0.0, 1.0, -5.903e-05, -8.711e-07, 1.0, -1.105e-05, 2.858e-08, 1.0, -7.523e-08, 0.0, 1.0, -2.257e-07, 0.0, 1.0, -5.914e-05, -8.559e-07, 1.0, -5.903e-05, -8.711e-07, 1.0, -2.257e-07, 0.0, 1.0, -7.523e-08, 0.0, 1.0, -1.118e-05, -2.421e-07, 1.0, -5.914e-05, -8.559e-07, 1.0, -7.523e-08, 0.0, 1.0, 1.505e-07, 0.0, 1.0, -5.902e-05, -7.708e-07, 1.0, -1.118e-05, -2.421e-07, 1.0, 3.762e-08, 0.0, 1.0, 5.37e-13, 0.0, 1.0, -1.125e-05, -2.386e-07, 1.0, -5.912e-05, -8.363e-07, 1.0, 5.37e-13, 0.0, 1.0, 9.899e-13, 0.0, 1.0, -1.129e-05, -1.578e-07, 1.0, -1.125e-05, -2.386e-07, 1.0, -1.881e-08, 0.0, 1.0, 3.742e-08, 0.0, 1.0, -1.169e-05, -1.531e-07, 1.0, -1.134e-05, 6.138e-08, 1.0, -3.73e-08, 0.0, 1.0, -3.418e-05, -5.624e-07, 1.0, -1.028e-05, -2.442e-07, 1.0, 0.0, 0.0, 1.0, -1.193e-07, 0.0, 1.0, 3.818e-05, 3.763e-07, 1.0, 3.374e-05, 2.684e-07, 1.0, -6.855e-08, 0.0, 1.0, 0.0, 0.0, 1.0, -2.933e-05, -0.0002256, 1.0, 3.301e-05, -0.0002226, 1.0, 3.818e-05, 3.845e-07, 1.0, 1.165e-07, 0.0, 1.0, -1.165e-07, 0.0, 1.0, 3.811e-05, 6.102e-07, 1.0, 3.823e-05, 3.87e-07, 1.0, -2.329e-07, 0.0, 1.0, -1.165e-07, 0.0, 1.0, 3.811e-05, 6.035e-07, 1.0, 3.805e-05, 3.996e-07, 1.0, -1.165e-07, 0.0, 1.0, 0.0, 0.0, 1.0, 3.818e-05, 3.845e-07, 1.0, 3.811e-05, 3.904e-07, 1.0, -1.165e-07, 0.0, 1.0, -1.165e-07, 0.0, 1.0, 3.811e-05, 3.904e-07, 1.0, 3.811e-05, 6.102e-07, 1.0, 1.165e-07, 0.0, 1.0, 1.165e-07, 0.0, 1.0, 3.823e-05, 3.87e-07, 1.0, 3.823e-05, 3.893e-07, 1.0, 0.0, 0.0, 1.0, 1.165e-07, 0.0, 1.0, 3.823e-05, 3.893e-07, 1.0, 3.817e-05, 3.965e-07, 1.0, 0.0, 0.0, 1.0, 0.0, 0.0, 1.0, 3.817e-05, 3.965e-07, 1.0, 3.818e-05, 3.977e-07, 1.0, 1.165e-07, 0.0, 1.0, 0.0, 0.0, 1.0, 3.818e-05, 3.977e-07, 1.0, 3.823e-05, 3.858e-07, 1.0, 2.33e-07, 0.0, 1.0, 1.165e-07, 0.0, 1.0, 3.823e-05, 3.858e-07, 1.0, 3.829e-05, 3.852e-07, 1.0, 1.165e-07, 0.0, 1.0, 2.33e-07, 0.0, 1.0, 3.829e-05, 3.852e-07, 1.0, 3.823e-05, 3.998e-07, 1.0, -1.165e-07, 0.0, 1.0, 1.165e-07, 0.0, 1.0, 3.823e-05, 3.998e-07, 1.0, 3.811e-05, 6.035e-07, 1.0, 1.025e-08, 0.0, 1.0, -2.329e-07, 0.0, 1.0, 3.805e-05, 3.996e-07, 1.0, 3.818e-05, 4.565e-07, 1.0, 5.824e-08, 0.0, 1.0, 3.82e-05, 3.293e-07, 1.0, 3.815e-05, 4.081e-07, 1.0, -4.368e-08, 0.0, 1.0, 1.266e-07, 0.0, 1.0, 1.025e-08, 0.0, 1.0, 3.818e-05, 4.565e-07, 1.0, 3.829e-05, 4.171e-07, 1.0, 4.535e-09, 0.0, 1.0, 3.818e-05, 3.982e-07, 1.0, 3.818e-05, 3.946e-07, 1.0, 1.638e-08, 0.0, 1.0, 1.638e-08, 0.0, 1.0, 3.818e-05, 3.946e-07, 1.0, 3.819e-05, 3.931e-07, 1.0, 2.912e-08, 0.0, 1.0, 2.912e-08, 0.0, 1.0, 3.819e-05, 3.931e-07, 1.0, 3.823e-05, 3.945e-07, 1.0, 1.019e-07, 0.0, 1.0, 1.019e-07, 0.0, 1.0, 3.823e-05, 3.945e-07, 1.0, 3.82e-05, 3.293e-07, 1.0, 5.824e-08, 0.0, 1.0, -4.368e-08, 0.0, 1.0, 3.815e-05, 4.081e-07, 1.0, 3.816e-05, 4.026e-07, 1.0, -2.912e-08, 0.0, 1.0, -2.912e-08, 0.0, 1.0, 3.816e-05, 4.026e-07, 1.0, 3.823e-05, 3.977e-07, 1.0, 1.037e-07, 0.0, 1.0, 1.037e-07, 0.0, 1.0, 3.823e-05, 3.977e-07, 1.0, 3.827e-05, 4.053e-07, 1.0, 1.802e-07, 0.0, 1.0, 1.802e-07, 0.0, 1.0, 3.827e-05, 4.053e-07, 1.0, 3.818e-05, 4.069e-07, 1.0, 2.184e-08, 0.0, 1.0, 2.184e-08, 0.0, 1.0, 3.818e-05, 4.069e-07, 1.0, 3.817e-05, 4.027e-07, 1.0, -1.82e-08, 0.0, 1.0, -1.82e-08, 0.0, 1.0, 3.817e-05, 4.027e-07, 1.0, 3.82e-05, 3.922e-07, 1.0, 6.188e-08, 0.0, 1.0, 6.188e-08, 0.0, 1.0, 3.82e-05, 3.922e-07, 1.0, 3.819e-05, 3.459e-07, 1.0, 2.548e-08, 0.0, 1.0, 6.892e-05, 0.0007589, 1.0, 3.678e-05, 0.0002525, 1.0, -0.0002859, 0.0001819, 1.0, 2.634e-05, 0.0002975, 1.0, 3.301e-05, -0.0002226, 1.0, -2.933e-05, -0.0002256, 1.0, -5.451e-05, -0.0004193, 1.0, 0.002409, -6.586e-05, 1.0, 3.417e-05, -1.541e-05, 1.0, 5.667e-05, -0.0003093, 1.0, -0.0001756, -0.0002451, 1.0, 0.001607, 3.853e-06, 1.0, 4.326e-05, -1.551e-05, 1.0, -0.0002859, 0.0001819, 1.0, -0.0001756, -0.0002451, 1.0, 1.707e-05, -0.0002416, 1.0, 2.634e-05, 0.0002975, 1.0, 5.667e-05, -0.0003093, 1.0, 3.782e-05, -0.0007044, 1.0, 1.707e-05, -0.0002416, 1.0, -0.0001756, -0.0002451, 1.0, 0.001607, 2.01e-05, 1.0, 0.001572, 1.966e-05, 1.0, 3.813e-05, 3.28e-07, 1.0, 3.815e-05, 3.319e-07, 1.0, 3.817e-05, 3.236e-07, 1.0, 3.819e-05, 3.459e-07, 1.0, 3.82e-05, 3.922e-07, 1.0, 3.817e-05, 4.027e-07, 1.0, 3.818e-05, 4.069e-07, 1.0, 3.827e-05, 4.053e-07, 1.0, 3.823e-05, 3.977e-07, 1.0, 3.816e-05, 4.026e-07, 1.0, 3.815e-05, 4.081e-07, 1.0, 3.82e-05, 3.293e-07, 1.0, 3.823e-05, 3.945e-07, 1.0, 3.819e-05, 3.931e-07, 1.0, 3.818e-05, 3.946e-07, 1.0, 3.818e-05, 3.982e-07, 1.0, 3.374e-05, 2.684e-07, 1.0, 3.818e-05, 3.763e-07, 1.0, 3.816e-05, 4.196e-07, 1.0, 3.817e-05, 3.338e-07, 1.0, 3.816e-05, 5.771e-07, 1.0, 3.808e-05, 3.612e-07, 1.0, 3.795e-05, 5.593e-07, 1.0, 3.788e-05, 5.719e-07, 1.0, 3.776e-05, 2.595e-07, 1.0, -5.822e-05, -6.255e-07, 1.0, -1.028e-05, -2.442e-07, 1.0, -3.418e-05, -5.624e-07, 1.0, -1.169e-05, -2.966e-07, 1.0, -1.135e-05, -2.86e-07, 1.0, -1.134e-05, -6.382e-08, 1.0, -1.128e-05, -6.822e-08, 1.0, -1.12e-05, -5.303e-08, 1.0, -1.117e-05, -3.789e-08, 1.0, -1.115e-05, -4.395e-08, 1.0, -5.904e-05, -6.488e-07, 1.0, -1.108e-05, -3.626e-08, 1.0, -1.106e-05, -2.392e-08, 1.0, -1.1e-05, -2.416e-08, 1.0, -1.131e-05, -3.2e-07, 1.0, 4.326e-05, -1.551e-05, 1.0, 0.001607, 3.853e-06, 1.0, -0.0001756, -0.0002451, 1.0, -0.0002859, 0.0001819, 1.0, 0.001581, 1.157e-05, 1.0, 0.001581, 1.157e-05, 1.0, 4.314e-05, -7.639e-06, 1.0, -1.139e-05, -9.371e-09, 1.0, -1.107e-05, -1.946e-07, 1.0, -1.105e-05, 2.858e-08, 1.0, -5.903e-05, -8.711e-07, 1.0, -5.914e-05, -8.559e-07, 1.0, -1.118e-05, -2.421e-07, 1.0, -5.902e-05, -7.708e-07, 1.0, -5.912e-05, -8.363e-07, 1.0, -1.125e-05, -2.386e-07, 1.0, -1.129e-05, -1.578e-07, 1.0, -1.134e-05, 6.138e-08, 1.0, -1.169e-05, -1.531e-07, 1.0, -2.762e-05, -4.282e-07, 1.0, -1.027e-05, -8.687e-08, 1.0, -1.023e-05, -2.552e-07, 1.0, -5.809e-05, -7.9e-07, 1.0, 3.792e-05, 6.642e-07, 1.0, 3.803e-05, 3.777e-07, 1.0, 3.809e-05, 3.786e-07, 1.0, 3.813e-05, 3.44e-07, 1.0, 3.818e-05, 6.257e-07, 1.0, 3.825e-05, 6.444e-07, 1.0, 3.829e-05, 4.171e-07, 1.0, 3.818e-05, 4.565e-07, 1.0, 3.805e-05, 3.996e-07, 1.0, 3.811e-05, 6.035e-07, 1.0, 3.823e-05, 3.998e-07, 1.0, 3.829e-05, 3.852e-07, 1.0, 3.823e-05, 3.858e-07, 1.0, 3.818e-05, 3.977e-07, 1.0, 3.817e-05, 3.965e-07, 1.0, 3.823e-05, 3.893e-07, 1.0, 3.823e-05, 3.87e-07, 1.0, 3.811e-05, 6.102e-07, 1.0, 3.811e-05, 3.904e-07, 1.0, 3.818e-05, 3.845e-07, 1.0, 3.301e-05, -0.0002226, 1.0, 0.002409, -6.586e-05, 1.0, 0.003143, 3.932e-05, 1.0, 0.003143, 3.932e-05, 1.0, 0.003143, 3.932e-05, 1.0])] * 3)])
me_plane_020 = bpy.data.meshes.new('Plane.020')
me_plane_020.from_pydata([(66.3, 10.0, 4.752), (65.31, -11.33, 4.752), (188.1, 5.941, 4.752), (188.1, -5.821, 4.752), (67.51, -5.828, 4.748), (118.0, 11.33, 4.752), (119.7, -9.259, 4.752), (121.4, -6.261, 4.752), (67.53, 5.842, 4.747), (67.21, -8.485, 4.752), (67.21, 8.485, 4.752), (118.0, -11.33, 4.752), (121.5, 6.012, 4.752), (65.26, 11.33, 4.752), (119.7, 9.26, 4.752), (117.1, -10.76, 4.752), (120.8, -4.681, 4.752), (186.7, -4.982, 4.752), (117.1, 10.75, 4.752), (68.66, 10.16, 4.752), (186.7, 5.109, 4.752), (120.8, 4.808, 4.752), (68.66, -10.17, 4.752), (70.1, 5.514, 4.751), (70.07, -5.496, 4.752), (188.1, 1.621e-05, 4.752), (111.4, 11.33, 4.752), (104.8, 11.33, 4.752), (98.22, 11.33, 4.752), (91.63, 11.33, 4.752), (85.04, 11.33, 4.752), (78.45, 11.33, 4.752), (71.85, 11.33, 4.752), (71.89, -11.33, 4.752), (78.48, -11.33, 4.752), (85.07, -11.33, 4.752), (91.65, -11.33, 4.752), (98.24, -11.33, 4.752), (104.8, -11.33, 4.752), (111.4, -11.33, 4.752), (76.23, -10.42, 4.752), (82.07, -10.32, 4.752), (87.92, -10.26, 4.752), (93.76, -10.47, 4.752), (99.61, -10.47, 4.752), (105.5, -10.61, 4.752), (111.3, -10.81, 4.752), (111.3, 10.93, 4.752), (105.5, 10.61, 4.752), (99.61, 10.96, 4.752), (93.76, 10.46, 4.752), (87.92, 10.52, 4.752), (82.07, 10.31, 4.752), (75.15, 10.3, 4.752), (50.23, -5.841, 4.75), (50.24, 5.844, 4.749), (51.23, -4.91, 4.752), (51.55, 5.124, 4.752)], [], [(7, 16, 15, 11, 6), (14, 5, 18, 21, 12), (4, 9, 22, 24), (19, 0, 10), (9, 1, 22), (19, 13, 0), (39, 11, 15, 46), (10, 8, 23, 19), (3, 25, 17), (47, 46, 15, 16, 17, 20, 21, 18), (2, 12, 21, 20), (25, 2, 20, 17), (7, 3, 17, 16), (32, 13, 19, 53), (54, 4, 24, 56), (57, 56, 24, 23), (5, 26, 47, 18), (26, 27, 48, 47), (27, 28, 49, 48), (28, 29, 50, 49), (29, 30, 51, 50), (30, 31, 52, 51), (31, 32, 53, 52), (23, 24, 22, 40, 53, 19), (53, 40, 41, 52), (52, 41, 42, 51), (51, 42, 43, 50), (50, 43, 44, 49), (49, 44, 45, 48), (48, 45, 46, 47), (1, 33, 40, 22), (33, 34, 41, 40), (34, 35, 42, 41), (35, 36, 43, 42), (36, 37, 44, 43), (37, 38, 45, 44), (38, 39, 46, 45), (8, 55, 57, 23)])
me_plane_020.polygons.foreach_set('use_smooth', [True] * 38)
me_plane_020.polygons.foreach_set('material_index', [5, 5, 5, 5, 5, 5, 5, 5, 5, 5, 5, 5, 5, 5, 5, 5, 5, 5, 5, 5, 5, 5, 5, 5, 5, 5, 5, 5, 5, 5, 5, 5, 5, 5, 5, 5, 5, 5])
_uv = me_plane_020.uv_layers.new(name='UVMap')
_uv.uv.foreach_set('vector', [0.5605, 0.4969, 0.5599, 0.4979, 0.5583, 0.4953, 0.5587, 0.4944, 0.5596, 0.4954, 0.5596, 0.5046, 0.5587, 0.5056, 0.5583, 0.5047, 0.5599, 0.5021, 0.5605, 0.503, 0.5336, 0.4971, 0.5335, 0.4958, 0.535, 0.4955, 0.5349, 0.4976, 0.535, 0.5045, 0.533, 0.505, 0.5335, 0.5042, 0.5335, 0.4958, 0.5325, 0.4944, 0.535, 0.4955, 0.535, 0.5045, 0.5325, 0.5056, 0.533, 0.505, 0.5555, 0.4944, 0.5587, 0.4944, 0.5583, 0.4953, 0.5554, 0.4956, 0.5335, 0.5042, 0.5336, 0.5029, 0.5349, 0.5024, 0.535, 0.5045, 0.5936, 0.4971, 0.5936, 0.5, 0.5929, 0.4978, 0.5554, 0.5044, 0.5554, 0.4956, 0.5583, 0.4953, 0.5599, 0.4979, 0.5929, 0.4978, 0.5929, 0.5023, 0.5599, 0.5021, 0.5583, 0.5047, 0.5936, 0.503, 0.5605, 0.503, 0.5599, 0.5021, 0.5929, 0.5023, 0.5936, 0.5, 0.5936, 0.503, 0.5929, 0.5023, 0.5929, 0.4978, 0.5605, 0.4969, 0.5936, 0.4971, 0.5929, 0.4978, 0.5599, 0.4979, 0.5358, 0.5056, 0.5325, 0.5056, 0.535, 0.5045, 0.5374, 0.5041, 0.525, 0.4971, 0.5336, 0.4971, 0.5349, 0.4976, 0.5255, 0.4978, 0.5257, 0.5023, 0.5255, 0.4978, 0.5349, 0.4976, 0.5349, 0.5024, 0.5587, 0.5056, 0.5555, 0.5056, 0.5554, 0.5044, 0.5583, 0.5047, 0.5555, 0.5056, 0.5522, 0.5056, 0.5525, 0.5047, 0.5554, 0.5044, 0.5522, 0.5056, 0.5489, 0.5056, 0.5496, 0.5045, 0.5525, 0.5047, 0.5489, 0.5056, 0.5456, 0.5056, 0.5467, 0.5046, 0.5496, 0.5045, 0.5456, 0.5056, 0.5423, 0.5056, 0.5438, 0.5044, 0.5467, 0.5046, 0.5423, 0.5056, 0.5391, 0.5056, 0.5409, 0.5045, 0.5438, 0.5044, 0.5391, 0.5056, 0.5358, 0.5056, 0.5374, 0.5041, 0.5409, 0.5045, 0.5349, 0.5024, 0.5349, 0.4976, 0.535, 0.4955, 0.538, 0.4957, 0.5374, 0.5041, 0.535, 0.5045, 0.5374, 0.5041, 0.538, 0.4957, 0.5409, 0.4955, 0.5409, 0.5045, 0.5409, 0.5045, 0.5409, 0.4955, 0.5438, 0.4957, 0.5438, 0.5044, 0.5438, 0.5044, 0.5438, 0.4957, 0.5467, 0.4954, 0.5467, 0.5046, 0.5467, 0.5046, 0.5467, 0.4954, 0.5496, 0.4957, 0.5496, 0.5045, 0.5496, 0.5045, 0.5496, 0.4957, 0.5525, 0.4953, 0.5525, 0.5047, 0.5525, 0.5047, 0.5525, 0.4953, 0.5554, 0.4956, 0.5554, 0.5044, 0.5325, 0.4944, 0.5358, 0.4944, 0.538, 0.4957, 0.535, 0.4955, 0.5358, 0.4944, 0.5391, 0.4944, 0.5409, 0.4955, 0.538, 0.4957, 0.5391, 0.4944, 0.5424, 0.4944, 0.5438, 0.4957, 0.5409, 0.4955, 0.5424, 0.4944, 0.5456, 0.4944, 0.5467, 0.4954, 0.5438, 0.4957, 0.5456, 0.4944, 0.5489, 0.4944, 0.5496, 0.4957, 0.5467, 0.4954, 0.5489, 0.4944, 0.5522, 0.4944, 0.5525, 0.4953, 0.5496, 0.4957, 0.5522, 0.4944, 0.5555, 0.4944, 0.5554, 0.4956, 0.5525, 0.4953, 0.5336, 0.5029, 0.525, 0.5029, 0.5257, 0.5023, 0.5349, 0.5024])
_uv.active_render = True
_uv = me_plane_020.uv_layers.new(name='UVMap.001')
_uv.uv.foreach_set('vector', [0.6726, 0.492, 0.6721, 0.4929, 0.6706, 0.4906, 0.671, 0.4897, 0.6718, 0.4908, 0.6718, 0.5, 0.671, 0.501, 0.6706, 0.5001, 0.6721, 0.4978, 0.6726, 0.4987, 0.6458, 0.492, 0.6457, 0.4911, 0.6473, 0.4909, 0.6471, 0.4925, 0.6473, 0.4998, 0.6452, 0.5003, 0.6457, 0.4996, 0.6457, 0.4911, 0.6448, 0.4897, 0.6473, 0.4909, 0.6473, 0.4998, 0.6447, 0.501, 0.6452, 0.5003, 0.6677, 0.4897, 0.671, 0.4897, 0.6706, 0.4906, 0.6676, 0.4907, 0.6457, 0.4996, 0.6459, 0.4987, 0.6471, 0.4982, 0.6473, 0.4998, 0.7059, 0.4921, 0.7059, 0.4954, 0.7052, 0.4928, 0.6676, 0.5001, 0.6676, 0.4907, 0.6706, 0.4906, 0.6721, 0.4929, 0.7052, 0.4928, 0.7052, 0.498, 0.6721, 0.4978, 0.6706, 0.5001, 0.7059, 0.4987, 0.6726, 0.4987, 0.6721, 0.4978, 0.7052, 0.498, 0.7059, 0.4954, 0.7059, 0.4987, 0.7052, 0.498, 0.7052, 0.4928, 0.6726, 0.492, 0.7059, 0.4921, 0.7052, 0.4928, 0.6721, 0.4929, 0.648, 0.501, 0.6447, 0.501, 0.6473, 0.4998, 0.6502, 0.4999, 0.6372, 0.492, 0.6458, 0.492, 0.6471, 0.4925, 0.6378, 0.4924, 0.6377, 0.4979, 0.6378, 0.4926, 0.6471, 0.4925, 0.6471, 0.4982, 0.671, 0.501, 0.6677, 0.501, 0.6676, 0.5001, 0.6706, 0.5001, 0.6677, 0.501, 0.6644, 0.501, 0.6647, 0.5, 0.6676, 0.5001, 0.6644, 0.501, 0.6611, 0.501, 0.6618, 0.5, 0.6647, 0.5, 0.6611, 0.501, 0.6579, 0.501, 0.6589, 0.5, 0.6618, 0.5, 0.6579, 0.501, 0.6546, 0.501, 0.656, 0.4999, 0.6589, 0.5, 0.6546, 0.501, 0.6513, 0.501, 0.6531, 0.4999, 0.656, 0.4999, 0.6513, 0.501, 0.648, 0.501, 0.6502, 0.4999, 0.6531, 0.4999, 0.6471, 0.4982, 0.6471, 0.4925, 0.6473, 0.4909, 0.6502, 0.4909, 0.6502, 0.4999, 0.6473, 0.4998, 0.6502, 0.4999, 0.6502, 0.4909, 0.6531, 0.4908, 0.6531, 0.4999, 0.6531, 0.4999, 0.6531, 0.4908, 0.656, 0.4908, 0.656, 0.4999, 0.656, 0.4999, 0.656, 0.4908, 0.6589, 0.4908, 0.6589, 0.5, 0.6589, 0.5, 0.6589, 0.4908, 0.6618, 0.4907, 0.6618, 0.5, 0.6618, 0.5, 0.6618, 0.4907, 0.6647, 0.4907, 0.6647, 0.5, 0.6647, 0.5, 0.6647, 0.4907, 0.6676, 0.4907, 0.6676, 0.5001, 0.6448, 0.4897, 0.648, 0.4897, 0.6502, 0.4909, 0.6473, 0.4909, 0.648, 0.4897, 0.6513, 0.4897, 0.6531, 0.4908, 0.6502, 0.4909, 0.6513, 0.4897, 0.6546, 0.4897, 0.656, 0.4908, 0.6531, 0.4908, 0.6546, 0.4897, 0.6579, 0.4897, 0.6589, 0.4908, 0.656, 0.4908, 0.6579, 0.4897, 0.6611, 0.4897, 0.6618, 0.4907, 0.6589, 0.4908, 0.6611, 0.4897, 0.6644, 0.4897, 0.6647, 0.4907, 0.6618, 0.4907, 0.6644, 0.4897, 0.6677, 0.4897, 0.6676, 0.4907, 0.6647, 0.4907, 0.6459, 0.4987, 0.6372, 0.4987, 0.6379, 0.4981, 0.6471, 0.4982])
_ca = me_plane_020.color_attributes.new('Col', 'BYTE_COLOR', 'CORNER')
_ca.data.foreach_set('color', [0.0, 0.0, 1.0, 1.0, 0.0, 1.0, 1.0, 1.0, 0.0, 1.0, 1.0, 1.0, 0.0, 0.0, 1.0, 1.0, 0.0, 0.0, 1.0, 1.0, 0.0, 0.0, 1.0, 1.0, 0.0, 0.0, 1.0, 1.0, 0.0, 1.0, 1.0, 1.0, 0.0, 1.0, 1.0, 1.0, 0.0, 0.0, 1.0, 1.0, 0.0, 0.0, 1.0, 1.0, 0.0, 0.0, 1.0, 1.0, 0.0, 1.0, 1.0, 1.0, 0.0, 1.0, 1.0, 1.0, 0.0, 1.0, 1.0, 1.0, 0.0, 0.09531, 1.0, 1.0, 0.0, 0.0, 1.0, 1.0, 0.0, 0.0, 1.0, 1.0, 0.0, 0.0, 1.0, 1.0, 0.0, 1.0, 1.0, 1.0, 0.0, 1.0, 1.0, 1.0, 0.0, 0.0, 1.0, 1.0, 0.0, 0.09531, 1.0, 1.0, 0.0, 0.0, 1.0, 1.0, 0.0, 0.0, 1.0, 1.0, 0.0, 1.0, 1.0, 1.0, 0.0, 1.0, 1.0, 1.0, 0.0, 0.0, 1.0, 1.0, 0.0, 0.0, 1.0, 1.0, 0.0, 1.0, 1.0, 1.0, 0.0, 1.0, 1.0, 1.0, 0.0, 1.0, 1.0, 1.0, 0.0, 1.0, 1.0, 1.0, 0.0, 1.0, 1.0, 1.0, 0.0, 1.0, 1.0, 1.0, 0.0, 1.0, 1.0, 1.0, 0.0, 1.0, 1.0, 1.0, 0.0, 1.0, 1.0, 1.0, 0.0, 1.0, 1.0, 1.0, 0.0, 1.0, 1.0, 1.0, 0.0, 1.0, 1.0, 1.0, 0.0, 1.0, 1.0, 1.0, 0.0, 1.0, 1.0, 1.0, 0.0, 0.0, 1.0, 1.0, 0.0, 1.0, 1.0, 1.0, 0.0, 1.0, 1.0, 1.0, 0.0, 1.0, 1.0, 1.0, 0.0, 1.0, 1.0, 1.0, 0.0, 1.0, 1.0, 1.0, 0.0, 1.0, 1.0, 1.0, 0.0, 0.0, 1.0, 1.0, 0.0, 1.0, 1.0, 1.0, 0.0, 1.0, 1.0, 1.0, 0.0, 1.0, 1.0, 1.0, 0.0, 0.0, 1.0, 1.0, 0.0, 0.0, 1.0, 1.0, 0.0, 1.0, 1.0, 1.0, 0.0, 1.0, 1.0, 1.0, 0.0, 0.02416, 1.0, 1.0, 0.0, 0.0, 1.0, 1.0, 0.0, 1.0, 1.0, 1.0, 0.0, 1.0, 1.0, 1.0, 0.0, 1.0, 1.0, 1.0, 0.0, 1.0, 1.0, 1.0, 0.0, 1.0, 1.0, 1.0, 0.0, 1.0, 1.0, 1.0, 0.0, 0.0, 1.0, 1.0, 0.0003035, 0.0, 1.0, 1.0, 0.0, 1.0, 1.0, 1.0, 0.0, 1.0, 1.0, 1.0, 0.0003035, 0.0, 1.0, 1.0, 0.0, 0.0, 1.0, 1.0, 0.0, 1.0, 1.0, 1.0, 0.0, 1.0, 1.0, 1.0, 0.0, 0.0, 1.0, 1.0, 0.0, 0.0, 1.0, 1.0, 0.0, 1.0, 1.0, 1.0, 0.0, 1.0, 1.0, 1.0, 0.0, 0.0, 1.0, 1.0, 0.0, 0.0, 1.0, 1.0, 0.0, 1.0, 1.0, 1.0, 0.0, 1.0, 1.0, 1.0, 0.0, 0.0, 1.0, 1.0, 0.0, 0.0, 1.0, 1.0, 0.0, 1.0, 1.0, 1.0, 0.0, 1.0, 1.0, 1.0, 0.0, 0.0, 1.0, 1.0, 0.0, 0.0, 1.0, 1.0, 0.0, 1.0, 1.0, 1.0, 0.0, 1.0, 1.0, 1.0, 0.0, 0.0, 1.0, 1.0, 0.0, 0.0, 1.0, 1.0, 0.0, 1.0, 1.0, 1.0, 0.0, 1.0, 1.0, 1.0, 0.0, 1.0, 1.0, 1.0, 0.0, 1.0, 1.0, 1.0, 0.0, 1.0, 1.0, 1.0, 0.0, 1.0, 1.0, 1.0, 0.0, 1.0, 1.0, 1.0, 0.0, 1.0, 1.0, 1.0, 0.0, 1.0, 1.0, 1.0, 0.0, 1.0, 1.0, 1.0, 0.0, 1.0, 1.0, 1.0, 0.0, 1.0, 1.0, 1.0, 0.0, 1.0, 1.0, 1.0, 0.0, 1.0, 1.0, 1.0, 0.0, 1.0, 1.0, 1.0, 0.0, 1.0, 1.0, 1.0, 0.0, 1.0, 1.0, 1.0, 0.0, 1.0, 1.0, 1.0, 0.0, 1.0, 1.0, 1.0, 0.0, 1.0, 1.0, 1.0, 0.0, 1.0, 1.0, 1.0, 0.0, 1.0, 1.0, 1.0, 0.0, 1.0, 1.0, 1.0, 0.0, 1.0, 1.0, 1.0, 0.0, 1.0, 1.0, 1.0, 0.0, 1.0, 1.0, 1.0, 0.0, 1.0, 1.0, 1.0, 0.0, 1.0, 1.0, 1.0, 0.0, 1.0, 1.0, 1.0, 0.0, 1.0, 1.0, 1.0, 0.0, 1.0, 1.0, 1.0, 0.0, 1.0, 1.0, 1.0, 0.0, 0.0, 1.0, 1.0, 0.0, 0.0, 1.0, 1.0, 0.0, 1.0, 1.0, 1.0, 0.0, 1.0, 1.0, 1.0, 0.0, 0.0, 1.0, 1.0, 0.0, 0.0, 1.0, 1.0, 0.0, 1.0, 1.0, 1.0, 0.0, 1.0, 1.0, 1.0, 0.0, 0.0, 1.0, 1.0, 0.0, 0.0, 1.0, 1.0, 0.0, 1.0, 1.0, 1.0, 0.0, 1.0, 1.0, 1.0, 0.0, 0.0, 1.0, 1.0, 0.0, 0.0, 1.0, 1.0, 0.0, 1.0, 1.0, 1.0, 0.0, 1.0, 1.0, 1.0, 0.0, 0.0, 1.0, 1.0, 0.0, 0.0, 1.0, 1.0, 0.0, 1.0, 1.0, 1.0, 0.0, 1.0, 1.0, 1.0, 0.0, 0.0, 1.0, 1.0, 0.0, 0.0, 1.0, 1.0, 0.0, 1.0, 1.0, 1.0, 0.0, 1.0, 1.0, 1.0, 0.0, 0.0, 1.0, 1.0, 0.0, 0.0, 1.0, 1.0, 0.0, 1.0, 1.0, 1.0, 0.0, 1.0, 1.0, 1.0, 0.0, 0.0, 1.0, 1.0, 0.0, 0.0, 1.0, 1.0, 0.0, 1.0, 1.0, 1.0, 0.0, 1.0, 1.0, 1.0])
me_plane_020.materials.append(mat_water)
me_plane_020.materials.append(mat_road)
me_plane_020.materials.append(mat_trotuar)
me_plane_020.materials.append(mat_marble_floor)
me_plane_020.materials.append(mat_maidan_floor)
me_plane_020.materials.append(mat_water_transparent)
me_plane_020.update()
me_plane_020.normals_split_custom_set([tuple(v) for v in zip(*[iter([6.061e-08, 0.0, 1.0, 2.526e-08, 0.0, 1.0, 2.212e-08, 0.0, 1.0, 7.743e-08, 0.0, 1.0, 1.108e-07, 0.0, 1.0, -1.113e-07, 0.0, 1.0, -6.704e-08, 0.0, 1.0, -4.615e-09, 0.0, 1.0, -2.754e-08, 0.0, 1.0, -5.685e-08, 0.0, 1.0, -0.000345, -0.002937, 1.0, -0.0005541, 0.0003698, 1.0, -0.000133, 9.069e-05, 1.0, -0.0001611, -5.919e-06, 1.0, -0.000121, -0.0001428, 1.0, 0.0, -1.383e-07, 1.0, -0.0005065, -0.0005679, 1.0, -0.0005541, 0.0003698, 1.0, -3.428e-07, -1.302e-07, 1.0, -0.000133, 9.069e-05, 1.0, -0.000121, -0.0001428, 1.0, -1.462e-08, 5.817e-08, 1.0, 0.0, -1.383e-07, 1.0, -3.345e-09, 0.0, 1.0, 7.743e-08, 0.0, 1.0, 2.212e-08, 0.0, 1.0, -1.363e-08, 0.0, 1.0, -0.0005065, -0.0005679, 1.0, -0.0002889, 0.003548, 1.0, 0.0001262, 0.0004018, 1.0, -0.000121, -0.0001428, 1.0, 5.107e-10, 0.0, 1.0, 0.0, 0.0, 1.0, 1.192e-09, 0.0, 1.0, -1.188e-08, 0.0, 1.0, -1.363e-08, 0.0, 1.0, 2.212e-08, 0.0, 1.0, 2.526e-08, 0.0, 1.0, 1.192e-09, 0.0, 1.0, -1.631e-10, 0.0, 1.0, -2.754e-08, 0.0, 1.0, -4.615e-09, 0.0, 1.0, -6.004e-10, 0.0, 1.0, -5.685e-08, 0.0, 1.0, -2.754e-08, 0.0, 1.0, -1.631e-10, 0.0, 1.0, 0.0, 0.0, 1.0, -6.004e-10, 0.0, 1.0, -1.631e-10, 0.0, 1.0, 1.192e-09, 0.0, 1.0, 6.061e-08, 0.0, 1.0, 5.107e-10, 0.0, 1.0, 1.192e-09, 0.0, 1.0, 2.526e-08, 0.0, 1.0, -3.293e-08, 4.229e-07, 1.0, -1.462e-08, 5.817e-08, 1.0, -0.000121, -0.0001428, 1.0, 6.654e-06, -1.39e-06, 1.0, -3.223e-05, -0.005051, 1.0, -0.000345, -0.002937, 1.0, -0.0001611, -5.919e-06, 1.0, 1.497e-06, -0.0002675, 1.0, 4.357e-06, 0.0003683, 1.0, 1.497e-06, -0.0002675, 1.0, -0.0001611, -5.919e-06, 1.0, 0.0001262, 0.0004018, 1.0, -6.704e-08, 0.0, 1.0, 1.974e-08, 0.0, 1.0, -1.188e-08, 0.0, 1.0, -4.615e-09, 0.0, 1.0, 1.974e-08, 0.0, 1.0, 1.783e-08, 0.0, 1.0, -2.299e-08, 2.904e-09, 1.0, -1.188e-08, 0.0, 1.0, 1.783e-08, 0.0, 1.0, 3.063e-09, 0.0, 1.0, 2.702e-09, 8.006e-09, 1.0, -2.299e-08, 2.904e-09, 1.0, 3.063e-09, 0.0, 1.0, 2.026e-08, 0.0, 1.0, -1.486e-08, 1.17e-08, 1.0, 2.702e-09, 8.006e-09, 1.0, 2.026e-08, 0.0, 1.0, -1.596e-08, 3.406e-07, 1.0, 4.041e-08, 2.974e-08, 1.0, -1.486e-08, 1.17e-08, 1.0, -1.596e-08, 3.406e-07, 1.0, 2.853e-08, 4.547e-07, 1.0, 2.485e-08, 2e-07, 1.0, 4.041e-08, 2.974e-08, 1.0, 2.853e-08, 4.547e-07, 1.0, -3.293e-08, 4.229e-07, 1.0, 6.654e-06, -1.39e-06, 1.0, 2.485e-08, 2e-07, 1.0, 0.0001262, 0.0004018, 1.0, -0.0001611, -5.919e-06, 1.0, -0.000133, 9.069e-05, 1.0, 6.185e-06, -2.019e-06, 1.0, 6.654e-06, -1.39e-06, 1.0, -0.000121, -0.0001428, 1.0, 6.654e-06, -1.39e-06, 1.0, 6.185e-06, -2.019e-06, 1.0, 6.539e-08, -4.033e-07, 1.0, 2.485e-08, 2e-07, 1.0, 2.485e-08, 2e-07, 1.0, 6.539e-08, -4.033e-07, 1.0, 3.562e-08, -2.395e-07, 1.0, 4.041e-08, 2.974e-08, 1.0, 4.041e-08, 2.974e-08, 1.0, 3.562e-08, -2.395e-07, 1.0, -3.778e-08, -2.616e-07, 1.0, -1.486e-08, 1.17e-08, 1.0, -1.486e-08, 1.17e-08, 1.0, -3.778e-08, -2.616e-07, 1.0, -1.515e-08, -1.807e-07, 1.0, 2.702e-09, 8.006e-09, 1.0, 2.702e-09, 8.006e-09, 1.0, -1.515e-08, -1.807e-07, 1.0, -8.338e-09, -4.538e-08, 1.0, -2.299e-08, 2.904e-09, 1.0, -2.299e-08, 2.904e-09, 1.0, -8.338e-09, -4.538e-08, 1.0, -1.363e-08, 0.0, 1.0, -1.188e-08, 0.0, 1.0, -3.428e-07, -1.302e-07, 1.0, 3.397e-09, -8.731e-07, 1.0, 6.185e-06, -2.019e-06, 1.0, -0.000133, 9.069e-05, 1.0, 3.397e-09, -8.731e-07, 1.0, 5.325e-08, -1.009e-06, 1.0, 6.539e-08, -4.033e-07, 1.0, 6.185e-06, -2.019e-06, 1.0, 5.325e-08, -1.009e-06, 1.0, 6.18e-08, -7.749e-07, 1.0, 3.562e-08, -2.395e-07, 1.0, 6.539e-08, -4.033e-07, 1.0, 6.18e-08, -7.749e-07, 1.0, -6.34e-09, -4.807e-07, 1.0, -3.778e-08, -2.616e-07, 1.0, 3.562e-08, -2.395e-07, 1.0, -6.34e-09, -4.807e-07, 1.0, -3.976e-08, -5.131e-07, 1.0, -1.515e-08, -1.807e-07, 1.0, -3.778e-08, -2.616e-07, 1.0, -3.976e-08, -5.131e-07, 1.0, 1.286e-08, -2.506e-07, 1.0, -8.338e-09, -4.538e-08, 1.0, -1.515e-08, -1.807e-07, 1.0, 1.286e-08, -2.506e-07, 1.0, -3.345e-09, 0.0, 1.0, -1.363e-08, 0.0, 1.0, -8.338e-09, -4.538e-08, 1.0, -0.0002889, 0.003548, 1.0, 8.843e-06, 0.006218, 1.0, 4.357e-06, 0.0003683, 1.0, 0.0001262, 0.0004018, 1.0])] * 3)])
me_plane_021 = bpy.data.meshes.new('Plane.021')
me_plane_021.from_pydata([(209.0, 732.9, 5.0), (301.7, 1000.0, 5.0), (168.1, -1000.0, 5.0), (-1000.0, -1000.0, 5.0), (-977.6, 1009.0, 5.0), (-750.9, 738.6, 5.0), (98.78, -716.6, 5.0), (-844.4, -6.072, 5.0), (-263.3, -723.9, 5.0), (-293.5, 730.4, 5.0), (-1120.0, 4.318, 5.0), (-757.7, -732.2, 5.0), (-12.83, -222.5, 4.765), (-274.6, -177.3, 5.0), (-281.4, 147.6, 5.0), (-15.83, 191.9, 4.761), (-59.07, -199.9, 4.882), (-63.95, 169.8, 4.88)], [], [(3, 11, 7, 5, 4, 10), (13, 16, 17, 14), (4, 5, 9, 0, 1), (3, 2, 6, 8, 11), (12, 16, 13, 8, 6), (14, 17, 15, 0, 9), (7, 11, 8, 13, 14, 9, 5)])
me_plane_021.polygons.foreach_set('use_smooth', [True] * 7)
me_plane_021.polygons.foreach_set('material_index', [5, 5, 5, 5, 5, 5, 5])
_uv = me_plane_021.uv_layers.new(name='UVMap')
_uv.uv.foreach_set('vector', [0.00215, 0.00215, 0.1228, 0.1355, 0.07962, 0.497, 0.1262, 0.8677, 0.0133, 1.002, -0.0574, 0.5021, 0.3633, 0.4118, 0.4706, 0.4005, 0.4682, 0.5845, 0.3599, 0.5735, 0.0133, 1.002, 0.1262, 0.8677, 0.3539, 0.8636, 0.6041, 0.8649, 0.6502, 0.9979, 0.00215, 0.00215, 0.5837, 0.00215, 0.5492, 0.1433, 0.3689, 0.1396, 0.1228, 0.1355, 0.4936, 0.3892, 0.4706, 0.4005, 0.3633, 0.4118, 0.3689, 0.1396, 0.5492, 0.1433, 0.3599, 0.5735, 0.4682, 0.5845, 0.4921, 0.5955, 0.6041, 0.8649, 0.3539, 0.8636, 0.07962, 0.497, 0.1228, 0.1355, 0.3689, 0.1396, 0.3633, 0.4118, 0.3599, 0.5735, 0.3539, 0.8636, 0.1262, 0.8677])
_uv.active_render = True
_uv = me_plane_021.uv_layers.new(name='UVMap.001')
_uv.uv.foreach_set('vector', [0.1144, -0.002482, 0.235, 0.1308, 0.1919, 0.4923, 0.2384, 0.8631, 0.1255, 0.9975, 0.05484, 0.4975, 0.4755, 0.415, 0.5407, 0.3998, 0.5383, 0.5824, 0.4721, 0.5739, 0.1255, 0.9975, 0.2384, 0.8631, 0.4661, 0.859, 0.7163, 0.8603, 0.7624, 0.9932, 0.1144, -0.002482, 0.6959, -0.002482, 0.6614, 0.1386, 0.4812, 0.1476, 0.235, 0.1308, 0.6059, 0.3846, 0.5407, 0.3998, 0.4755, 0.415, 0.4812, 0.1476, 0.6614, 0.1386, 0.4721, 0.5739, 0.5383, 0.5824, 0.6044, 0.5909, 0.7163, 0.8603, 0.4661, 0.859, 0.1919, 0.4923, 0.235, 0.1308, 0.4812, 0.1476, 0.4755, 0.415, 0.4721, 0.5739, 0.4661, 0.859, 0.2384, 0.8631])
_ca = me_plane_021.color_attributes.new('Col', 'BYTE_COLOR', 'CORNER')
_ca.data.foreach_set('color', [0.0006071, 1.0, 1.0, 1.0, 0.0, 1.0, 1.0, 1.0, 0.0, 1.0, 1.0, 1.0, 0.0, 1.0, 1.0, 1.0, 0.0, 0.9911, 0.9911, 1.0, 0.0003035, 1.0, 1.0, 1.0, 0.0, 1.0, 1.0, 1.0, 1.0, 1.0, 1.0, 1.0, 1.0, 1.0, 1.0, 1.0, 0.0, 1.0, 1.0, 1.0, 0.0, 0.9911, 0.9911, 1.0, 0.0, 1.0, 1.0, 1.0, 0.0, 1.0, 1.0, 1.0, 0.0, 1.0, 1.0, 1.0, 0.0, 1.0, 1.0, 1.0, 0.0006071, 1.0, 1.0, 1.0, 0.0, 1.0, 1.0, 1.0, 0.0, 1.0, 1.0, 1.0, 0.0, 1.0, 1.0, 1.0, 0.0, 1.0, 1.0, 1.0, 0.8879, 1.0, 1.0, 1.0, 1.0, 1.0, 1.0, 1.0, 0.0, 1.0, 1.0, 1.0, 0.0, 1.0, 1.0, 1.0, 0.0, 1.0, 1.0, 1.0, 0.0, 1.0, 1.0, 1.0, 1.0, 1.0, 1.0, 1.0, 0.9216, 1.0, 1.0, 1.0, 0.0, 1.0, 1.0, 1.0, 0.0, 1.0, 1.0, 1.0, 0.0, 1.0, 1.0, 1.0, 0.0, 1.0, 1.0, 1.0, 0.0, 1.0, 1.0, 1.0, 0.0, 1.0, 1.0, 1.0, 0.0, 1.0, 1.0, 1.0, 0.0, 1.0, 1.0, 1.0, 0.0, 1.0, 1.0, 1.0])
me_plane_021.materials.append(mat_water)
me_plane_021.materials.append(mat_road)
me_plane_021.materials.append(mat_trotuar)
me_plane_021.materials.append(mat_marble_floor)
me_plane_021.materials.append(mat_maidan_floor)
me_plane_021.materials.append(mat_water_transparent)
me_plane_021.update()
me_plane_021.normals_split_custom_set([tuple(v) for v in zip(*[iter([5.217e-10, 0.0, 1.0, 4.183e-10, 0.0, 1.0, 5.961e-10, 0.0, 1.0, 4.235e-10, 0.0, 1.0, 5.079e-10, 0.0, 1.0, 1.032e-09, 0.0, 1.0, 0.0002374, 5.115e-05, 1.0, 0.0004434, 0.0001411, 1.0, 0.000402, -0.0001435, 1.0, 0.0002211, -5.033e-05, 1.0, 5.079e-10, 0.0, 1.0, 4.235e-10, 0.0, 1.0, 8.049e-05, -5.58e-05, 1.0, 0.0001236, -8.571e-05, 1.0, 0.0, 0.0, 1.0, 5.217e-10, 0.0, 1.0, 0.0, 0.0, 1.0, 0.0001686, 9.026e-05, 1.0, 9.742e-05, 5.216e-05, 1.0, 4.183e-10, 0.0, 1.0, 0.0003891, 0.0002083, 1.0, 0.0004434, 0.0001411, 1.0, 0.0002374, 5.115e-05, 1.0, 9.742e-05, 5.216e-05, 1.0, 0.0001686, 9.026e-05, 1.0, 0.0002211, -5.033e-05, 1.0, 0.000402, -0.0001435, 1.0, 0.0003252, -0.0002254, 1.0, 0.0001236, -8.571e-05, 1.0, 8.049e-05, -5.58e-05, 1.0, 5.961e-10, 0.0, 1.0, 4.183e-10, 0.0, 1.0, 9.742e-05, 5.216e-05, 1.0, 0.0002374, 5.115e-05, 1.0, 0.0002211, -5.033e-05, 1.0, 8.049e-05, -5.58e-05, 1.0, 4.235e-10, 0.0, 1.0])] * 3)])

# ---- objects
ob_main_city_sea = bpy.data.objects.new('Main city Sea', me_plane_018)
ob_main_city_sea_inner = bpy.data.objects.new('Main city sea inner', me_plane_020)
ob_main_city_sea_far = bpy.data.objects.new('Main city Sea Far', me_plane_021)

# ---- transforms, parenting, visibility, modifiers, constraints
ob_main_city_sea.location = (0.0, 0.0, 0.0)
ob_main_city_sea.rotation_euler = (-1.629e-07, 0.0, 0.0)
ob_main_city_sea.color = (0.8, 0.8, 0.8, 1.0)
ob_main_city_sea_inner.location = (0.0, 0.0, 0.0)
ob_main_city_sea_inner.rotation_euler = (-1.629e-07, 0.0, 0.0)
ob_main_city_sea_inner.color = (0.8, 0.8, 0.8, 1.0)
ob_main_city_sea_far.location = (0.0, 0.0, 0.0)
ob_main_city_sea_far.rotation_euler = (-1.629e-07, 0.0, 0.0)
ob_main_city_sea_far.color = (0.8, 0.8, 0.8, 1.0)

# ---- collection membership
scene.collection.objects.link(ob_main_city_sea)
scene.collection.objects.link(ob_main_city_sea_inner)
scene.collection.objects.link(ob_main_city_sea_far)

# ---- scene / render settings (as saved in the file)
scene.frame_start = 1; scene.frame_end = 250; scene.frame_set(1)
scene.render.engine = 'BLENDER_EEVEE_NEXT'
scene.render.fps = 25
bpy.context.view_layer.update()

# ---- added for rendering (the .blend has no active camera and no usable light): camera, sun
cam_auto = bpy.data.cameras.new('AutoCamera')
cam_auto.lens = 50.0
cam_auto.sensor_width = 36.0
cam_auto.clip_end = 39955.2
ob_auto_camera = bpy.data.objects.new('AutoCamera', cam_auto)
scene.collection.objects.link(ob_auto_camera)
ob_auto_camera.location = (1867.71, -2727.67, 1826.2)
ob_auto_camera.rotation_euler = (1.09748, -7.21219e-08, 0.694738)
scene.camera = ob_auto_camera
light_auto_sun = bpy.data.lights.new('AutoSun', 'SUN')
light_auto_sun.energy = 3.0
light_auto_sun.angle = 0.0523599
ob_auto_sun = bpy.data.objects.new('AutoSun', light_auto_sun)
scene.collection.objects.link(ob_auto_sun)
ob_auto_sun.rotation_euler = (0.872665, 0.174533, 0.523599)
bpy.context.view_layer.update()
